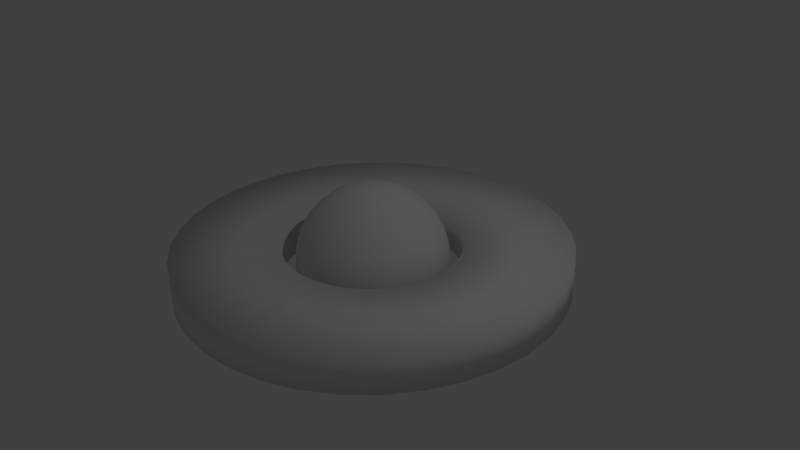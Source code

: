 # Source: alien4.blend  (saved by Blender 2.65.0; exported with 4.5.12 LTS)
import bpy
from mathutils import Matrix  # noqa: F401  (used for matrix-valued properties, if any)

bpy.ops.wm.read_factory_settings(use_empty=True)
scene = bpy.context.scene
scene.name = 'Scene'

# ---- collections
col_collection_1 = bpy.data.collections.new('Collection 1'); scene.collection.children.link(col_collection_1)

# ---- materials (node trees are filled in below, after node groups)
mat_material = bpy.data.materials.new('Material')
mat_material.alpha_threshold = 0.0
mat_material.use_transparent_shadow = False
mat_material.roughness = 0.5
mat_material.specular_intensity = 1.0
mat_material.line_color = (0.0, 0.0, 0.0, 1.0)

# ---- material node trees

# ---- world
world_world = bpy.data.worlds.new('World'); scene.world = world_world
world_world.color = (0.05088, 0.05088, 0.05088)
world_world.use_sun_shadow = False
world_world.sun_shadow_jitter_overblur = 0.0
world_world.cycles.sampling_method = 'MANUAL'
world_world.cycles.sample_map_resolution = 256

# ---- cameras
cam_camera = bpy.data.cameras.new('Camera')
cam_camera.clip_end = 100.0
cam_camera.lens = 35.0
cam_camera.sensor_width = 32.0
cam_camera.sensor_height = 18.0
cam_camera.ortho_scale = 7.314
cam_camera.dof.focus_distance = 0.0
cam_camera.dof.aperture_fstop = 128.0

# ---- lights
light_lamp = bpy.data.lights.new('Lamp', 'POINT')
light_lamp.transmission_factor = 0.0
light_lamp.cutoff_distance = 30.0
light_lamp.energy = 100.0
light_lamp.shadow_buffer_clip_start = 1.001
light_lamp.shadow_soft_size = 0.1
light_lamp.shadow_maximum_resolution = 0.006
light_lamp.use_absolute_resolution = True
light_lamp.cycles.use_multiple_importance_sampling = False

# ---- meshes
me_cube = bpy.data.meshes.new('Cube')
me_cube.from_pydata([(-0.2162, 0.006368, 0.9236), (-0.4038, 0.006368, 0.8667), (-0.5767, 0.006368, 0.7743), (-0.7282, 0.006368, 0.65), (-0.8526, 0.006368, 0.4984), (-0.945, 0.006368, 0.3255), (-1.002, 0.006368, 0.138), (-1.021, 0.006368, -0.05714), (-1.002, 0.006368, -0.2522), (-0.945, 0.006368, -0.4398), (-0.8526, 0.006368, -0.6127), (-0.7282, 0.006368, -0.7642), (-0.5767, 0.006368, -0.8886), (-0.4038, 0.006368, -0.981), (-0.2162, 0.006368, -1.038), (-0.2125, 0.04443, 0.9236), (-0.3965, 0.08103, 0.8667), (-0.566, 0.1148, 0.7743), (-0.7147, 0.1443, 0.65), (-0.8366, 0.1686, 0.4984), (-0.9273, 0.1866, 0.3255), (-0.9831, 0.1977, 0.138), (-1.002, 0.2015, -0.05714), (-0.9831, 0.1977, -0.2522), (-0.9273, 0.1866, -0.4398), (-0.8366, 0.1686, -0.6127), (-0.7147, 0.1443, -0.7642), (-0.566, 0.1148, -0.8886), (-0.3965, 0.08103, -0.981), (-0.2125, 0.04443, -1.038), (-0.2014, 0.08103, 0.9236), (-0.3747, 0.1528, 0.8667), (-0.5344, 0.219, 0.7743), (-0.6744, 0.277, 0.65), (-0.7893, 0.3246, 0.4984), (-0.8747, 0.3599, 0.3255), (-0.9273, 0.3817, 0.138), (-0.945, 0.3891, -0.05714), (-0.9273, 0.3817, -0.2522), (-0.8747, 0.3599, -0.4398), (-0.7893, 0.3246, -0.6127), (-0.6744, 0.277, -0.7642), (-0.5344, 0.219, -0.8886), (-0.3747, 0.1528, -0.981), (-0.2014, 0.08103, -1.038), (-0.1834, 0.1148, 0.9236), (-0.3393, 0.219, 0.8667), (-0.4831, 0.315, 0.7743), (-0.6091, 0.3992, 0.65), (-0.7125, 0.4683, 0.4984), (-0.7893, 0.5196, 0.3255), (-0.8366, 0.5513, 0.138), (-0.8526, 0.5619, -0.05714), (-0.8366, 0.5513, -0.2522), (-0.7893, 0.5196, -0.4398), (-0.7125, 0.4683, -0.6127), (-0.6091, 0.3992, -0.7642), (-0.4831, 0.315, -0.8886), (-0.3393, 0.219, -0.981), (-0.1834, 0.1148, -1.038), (-0.1591, 0.1443, 0.9236), (-0.2917, 0.277, 0.8667), (-0.414, 0.3992, 0.7743), (-0.5211, 0.5064, 0.65), (-0.6091, 0.5943, 0.4984), (-0.6744, 0.6596, 0.3255), (-0.7147, 0.6999, 0.138), (-0.7282, 0.7135, -0.05714), (-0.7147, 0.6999, -0.2522), (-0.6744, 0.6596, -0.4398), (-0.6091, 0.5943, -0.6127), (-0.5211, 0.5064, -0.7642), (-0.414, 0.3992, -0.8886), (-0.2917, 0.277, -0.981), (-0.1591, 0.1443, -1.038), (-0.1295, 0.1686, 0.9236), (-0.2337, 0.3246, 0.8667), (-0.3298, 0.4683, 0.7743), (-0.414, 0.5943, 0.65), (-0.4831, 0.6977, 0.4984), (-0.5344, 0.7745, 0.3255), (-0.566, 0.8219, 0.138), (-0.5767, 0.8378, -0.05714), (-0.566, 0.8219, -0.2522), (-0.5344, 0.7745, -0.4398), (-0.4831, 0.6977, -0.6127), (-0.414, 0.5943, -0.7642), (-0.3298, 0.4683, -0.8886), (-0.2337, 0.3246, -0.981), (-0.1295, 0.1686, -1.038), (-0.0958, 0.1866, 0.9236), (-0.1676, 0.3599, 0.8667), (-0.2337, 0.5196, 0.7743), (-0.2917, 0.6596, 0.65), (-0.3393, 0.7745, 0.4984), (-0.3747, 0.8599, 0.3255), (-0.3965, 0.9125, 0.138), (-0.4038, 0.9302, -0.05714), (-0.3965, 0.9125, -0.2522), (-0.3747, 0.8599, -0.4398), (-0.3393, 0.7745, -0.6127), (-0.2917, 0.6596, -0.7642), (-0.2337, 0.5196, -0.8886), (-0.1676, 0.3599, -0.981), (-0.0958, 0.1866, -1.038), (-0.0592, 0.1977, 0.9236), (-0.0958, 0.3817, 0.8667), (-0.1295, 0.5513, 0.7743), (-0.1591, 0.6999, 0.65), (-0.1834, 0.8219, 0.4984), (-0.2014, 0.9125, 0.3255), (-0.2125, 0.9683, 0.138), (-0.2162, 0.9872, -0.05714), (-0.2125, 0.9683, -0.2522), (-0.2014, 0.9125, -0.4398), (-0.1834, 0.8219, -0.6127), (-0.1591, 0.6999, -0.7642), (-0.1295, 0.5513, -0.8886), (-0.0958, 0.3817, -0.981), (-0.0592, 0.1977, -1.038), (-0.02114, 0.2015, 0.9236), (-0.02114, 0.3891, 0.8667), (-0.02114, 0.5619, 0.7743), (-0.02114, 0.7135, 0.65), (-0.02114, 0.8378, 0.4984), (-0.02114, 0.9302, 0.3255), (-0.02114, 0.9872, 0.138), (-0.02114, 1.006, -0.05714), (-0.02114, 0.9872, -0.2522), (-0.02114, 0.9302, -0.4398), (-0.02114, 0.8378, -0.6127), (-0.02114, 0.7135, -0.7642), (-0.02114, 0.5619, -0.8886), (-0.02114, 0.3891, -0.981), (-0.02114, 0.2015, -1.038), (0.01692, 0.1977, 0.9236), (0.05352, 0.3817, 0.8667), (0.08725, 0.5513, 0.7743), (0.1168, 0.6999, 0.65), (0.1411, 0.8219, 0.4984), (0.1591, 0.9125, 0.3255), (0.1702, 0.9683, 0.138), (0.1739, 0.9872, -0.05714), (0.1702, 0.9683, -0.2522), (0.1591, 0.9125, -0.4398), (0.1411, 0.8219, -0.6127), (0.1168, 0.6999, -0.7642), (0.08725, 0.5513, -0.8886), (0.05352, 0.3817, -0.981), (0.01692, 0.1977, -1.038), (0.05352, 0.1866, 0.9236), (0.1253, 0.3599, 0.8667), (0.1915, 0.5196, 0.7743), (0.2495, 0.6596, 0.65), (0.297, 0.7745, 0.4984), (0.3324, 0.8599, 0.3255), (0.3542, 0.9125, 0.138), (0.3615, 0.9302, -0.05714), (0.3542, 0.9125, -0.2522), (0.3324, 0.8599, -0.4398), (0.297, 0.7745, -0.6127), (0.2495, 0.6596, -0.7642), (0.1915, 0.5196, -0.8886), (0.1253, 0.3599, -0.981), (0.05352, 0.1866, -1.038), (0.08725, 0.1686, 0.9236), (0.1915, 0.3246, 0.8667), (0.2875, 0.4683, 0.7743), (0.3717, 0.5943, 0.65), (0.4408, 0.6977, 0.4984), (0.4921, 0.7745, 0.3255), (0.5238, 0.8219, 0.138), (0.5344, 0.8378, -0.05714), (0.5238, 0.8219, -0.2522), (0.4921, 0.7745, -0.4398), (0.4408, 0.6977, -0.6127), (0.3717, 0.5943, -0.7642), (0.2875, 0.4683, -0.8886), (0.1915, 0.3246, -0.981), (0.08725, 0.1686, -1.038), (0.1168, 0.1443, 0.9236), (0.2495, 0.277, 0.8667), (0.3717, 0.3992, 0.7743), (0.4789, 0.5064, 0.65), (0.5668, 0.5943, 0.4984), (0.6321, 0.6596, 0.3255), (0.6724, 0.6999, 0.138), (0.686, 0.7135, -0.05714), (0.6724, 0.6999, -0.2522), (0.6321, 0.6596, -0.4398), (0.5668, 0.5943, -0.6127), (0.4789, 0.5064, -0.7642), (0.3717, 0.3992, -0.8886), (0.2495, 0.277, -0.981), (0.1168, 0.1443, -1.038), (0.1411, 0.1148, 0.9236), (0.297, 0.219, 0.8667), (0.4408, 0.315, 0.7743), (0.5668, 0.3992, 0.65), (0.6702, 0.4683, 0.4984), (0.747, 0.5196, 0.3255), (0.7944, 0.5513, 0.138), (0.8103, 0.5619, -0.05714), (0.7944, 0.5513, -0.2522), (0.747, 0.5196, -0.4398), (0.6702, 0.4683, -0.6127), (0.5668, 0.3992, -0.7642), (0.4408, 0.315, -0.8886), (0.297, 0.219, -0.981), (0.1411, 0.1148, -1.038), (0.1591, 0.08103, 0.9236), (0.3324, 0.1528, 0.8667), (0.4921, 0.219, 0.7743), (0.6321, 0.277, 0.65), (0.747, 0.3246, 0.4984), (0.8324, 0.3599, 0.3255), (0.885, 0.3817, 0.138), (0.9027, 0.3891, -0.05714), (0.885, 0.3817, -0.2522), (0.8324, 0.3599, -0.4398), (0.747, 0.3246, -0.6127), (0.6321, 0.277, -0.7642), (0.4921, 0.219, -0.8886), (0.3324, 0.1528, -0.981), (0.1591, 0.08103, -1.038), (0.1702, 0.04443, 0.9236), (0.3542, 0.08103, 0.8667), (0.5238, 0.1148, 0.7743), (0.6724, 0.1443, 0.65), (0.7944, 0.1686, 0.4984), (0.885, 0.1866, 0.3255), (0.9408, 0.1977, 0.138), (0.9596, 0.2015, -0.05714), (0.9408, 0.1977, -0.2522), (0.885, 0.1866, -0.4398), (0.7944, 0.1686, -0.6127), (0.6724, 0.1443, -0.7642), (0.5238, 0.1148, -0.8886), (0.3542, 0.08103, -0.981), (0.1702, 0.04443, -1.038), (0.1739, 0.006368, 0.9236), (0.3615, 0.006368, 0.8667), (0.5344, 0.006368, 0.7743), (0.686, 0.006368, 0.65), (0.8103, 0.006368, 0.4984), (0.9027, 0.006368, 0.3255), (0.9596, 0.006368, 0.138), (0.9789, 0.006368, -0.05714), (0.9596, 0.006368, -0.2522), (0.9027, 0.006368, -0.4398), (0.8103, 0.006368, -0.6127), (0.686, 0.006368, -0.7642), (0.5344, 0.006368, -0.8886), (0.3615, 0.006368, -0.981), (0.1739, 0.006368, -1.038), (0.1702, -0.03169, 0.9236), (0.3542, -0.06829, 0.8667), (0.5238, -0.102, 0.7743), (0.6724, -0.1316, 0.65), (0.7944, -0.1558, 0.4984), (0.885, -0.1739, 0.3255), (0.9408, -0.185, 0.138), (0.9596, -0.1887, -0.05714), (0.9408, -0.185, -0.2522), (0.885, -0.1739, -0.4398), (0.7944, -0.1558, -0.6127), (0.6724, -0.1316, -0.7642), (0.5238, -0.102, -0.8886), (0.3542, -0.06829, -0.981), (0.1702, -0.03169, -1.038), (0.1591, -0.06829, 0.9236), (0.3324, -0.1401, 0.8667), (0.4921, -0.2062, 0.7743), (0.6321, -0.2642, 0.65), (0.747, -0.3118, 0.4984), (0.8324, -0.3472, 0.3255), (0.885, -0.369, 0.138), (0.9027, -0.3763, -0.05714), (0.885, -0.369, -0.2522), (0.8324, -0.3472, -0.4398), (0.747, -0.3118, -0.6127), (0.6321, -0.2642, -0.7642), (0.4921, -0.2062, -0.8886), (0.3324, -0.1401, -0.981), (0.1591, -0.06829, -1.038), (0.1411, -0.102, 0.9236), (0.297, -0.2062, 0.8667), (0.4408, -0.3023, 0.7743), (0.5668, -0.3865, 0.65), (0.6702, -0.4556, 0.4984), (0.747, -0.5069, 0.3255), (0.7944, -0.5385, 0.138), (0.8103, -0.5492, -0.05714), (0.7944, -0.5385, -0.2522), (0.747, -0.5069, -0.4398), (0.6702, -0.4556, -0.6127), (0.5668, -0.3865, -0.7642), (0.4408, -0.3023, -0.8886), (0.297, -0.2062, -0.981), (0.1411, -0.102, -1.038), (0.1168, -0.1316, 0.9236), (0.2495, -0.2642, 0.8667), (0.3717, -0.3865, 0.7743), (0.4789, -0.4936, 0.65), (0.5668, -0.5816, 0.4984), (0.6321, -0.6469, 0.3255), (0.6724, -0.6872, 0.138), (0.686, -0.7007, -0.05714), (0.6724, -0.6872, -0.2522), (0.6321, -0.6469, -0.4398), (0.5668, -0.5816, -0.6127), (0.4789, -0.4936, -0.7642), (0.3717, -0.3865, -0.8886), (0.2495, -0.2642, -0.981), (0.1168, -0.1316, -1.038), (0.08725, -0.1558, 0.9236), (0.1915, -0.3118, 0.8667), (0.2875, -0.4556, 0.7743), (0.3717, -0.5816, 0.65), (0.4408, -0.685, 0.4984), (0.4921, -0.7618, 0.3255), (0.5238, -0.8091, 0.138), (0.5344, -0.8251, -0.05714), (0.5238, -0.8091, -0.2522), (0.4921, -0.7618, -0.4398), (0.4408, -0.685, -0.6127), (0.3717, -0.5816, -0.7642), (0.2875, -0.4556, -0.8886), (0.1915, -0.3118, -0.981), (0.08725, -0.1558, -1.038), (-0.02114, 0.006368, -1.057), (0.05352, -0.1739, 0.9236), (0.1253, -0.3472, 0.8667), (0.1915, -0.5069, 0.7743), (0.2495, -0.6469, 0.65), (0.297, -0.7618, 0.4984), (0.3324, -0.8472, 0.3255), (0.3542, -0.8998, 0.138), (0.3615, -0.9175, -0.05714), (0.3542, -0.8998, -0.2522), (0.3324, -0.8472, -0.4398), (0.297, -0.7618, -0.6127), (0.2495, -0.6469, -0.7642), (0.1915, -0.5069, -0.8886), (0.1253, -0.3472, -0.981), (0.05352, -0.1739, -1.038), (0.01692, -0.185, 0.9236), (0.05352, -0.369, 0.8667), (0.08725, -0.5385, 0.7743), (0.1168, -0.6872, 0.65), (0.1411, -0.8091, 0.4984), (0.1591, -0.8998, 0.3255), (0.1702, -0.9556, 0.138), (0.1739, -0.9744, -0.05714), (0.1702, -0.9556, -0.2522), (0.1591, -0.8998, -0.4398), (0.1411, -0.8091, -0.6127), (0.1168, -0.6872, -0.7642), (0.08725, -0.5385, -0.8886), (0.05352, -0.369, -0.981), (0.01692, -0.185, -1.038), (-0.02114, -0.1887, 0.9236), (-0.02114, -0.3763, 0.8667), (-0.02114, -0.5492, 0.7743), (-0.02114, -0.7007, 0.65), (-0.02114, -0.8251, 0.4984), (-0.02114, -0.9175, 0.3255), (-0.02114, -0.9744, 0.138), (-0.02114, -0.9936, -0.05714), (-0.02114, -0.9744, -0.2522), (-0.02114, -0.9175, -0.4398), (-0.02114, -0.8251, -0.6127), (-0.02114, -0.7007, -0.7642), (-0.02114, -0.5492, -0.8886), (-0.02114, -0.3763, -0.981), (-0.02114, -0.1887, -1.038), (-0.0592, -0.185, 0.9236), (-0.0958, -0.369, 0.8667), (-0.1295, -0.5385, 0.7743), (-0.1591, -0.6872, 0.65), (-0.1834, -0.8091, 0.4984), (-0.2014, -0.8998, 0.3255), (-0.2125, -0.9556, 0.138), (-0.2162, -0.9744, -0.05714), (-0.2125, -0.9556, -0.2522), (-0.2014, -0.8998, -0.4398), (-0.1834, -0.8091, -0.6127), (-0.1591, -0.6872, -0.7642), (-0.1295, -0.5385, -0.8886), (-0.0958, -0.369, -0.981), (-0.0592, -0.185, -1.038), (-0.0958, -0.1739, 0.9236), (-0.1676, -0.3472, 0.8667), (-0.2337, -0.5069, 0.7743), (-0.2917, -0.6469, 0.65), (-0.3393, -0.7618, 0.4984), (-0.3747, -0.8472, 0.3255), (-0.3965, -0.8998, 0.138), (-0.4038, -0.9175, -0.05714), (-0.3965, -0.8998, -0.2522), (-0.3747, -0.8472, -0.4398), (-0.3393, -0.7618, -0.6127), (-0.2917, -0.6469, -0.7642), (-0.2337, -0.5069, -0.8886), (-0.1676, -0.3472, -0.981), (-0.0958, -0.1739, -1.038), (-0.1295, -0.1558, 0.9236), (-0.2337, -0.3118, 0.8667), (-0.3298, -0.4556, 0.7743), (-0.414, -0.5816, 0.65), (-0.4831, -0.685, 0.4984), (-0.5344, -0.7618, 0.3255), (-0.566, -0.8091, 0.138), (-0.5767, -0.8251, -0.05714), (-0.566, -0.8091, -0.2522), (-0.5344, -0.7618, -0.4398), (-0.4831, -0.685, -0.6127), (-0.414, -0.5816, -0.7642), (-0.3298, -0.4556, -0.8886), (-0.2337, -0.3118, -0.981), (-0.1295, -0.1558, -1.038), (-0.1591, -0.1316, 0.9236), (-0.2917, -0.2642, 0.8667), (-0.414, -0.3865, 0.7743), (-0.5211, -0.4936, 0.65), (-0.6091, -0.5816, 0.4984), (-0.6744, -0.6469, 0.3255), (-0.7147, -0.6872, 0.138), (-0.7282, -0.7007, -0.05714), (-0.7147, -0.6872, -0.2522), (-0.6744, -0.6469, -0.4398), (-0.6091, -0.5816, -0.6127), (-0.5211, -0.4936, -0.7642), (-0.414, -0.3865, -0.8886), (-0.2917, -0.2642, -0.981), (-0.1591, -0.1316, -1.038), (-0.02114, 0.006368, 0.9429), (-0.1834, -0.102, 0.9236), (-0.3393, -0.2062, 0.8667), (-0.4831, -0.3023, 0.7743), (-0.6091, -0.3865, 0.65), (-0.7125, -0.4556, 0.4984), (-0.7893, -0.5069, 0.3255), (-0.8366, -0.5385, 0.138), (-0.8526, -0.5492, -0.05714), (-0.8366, -0.5385, -0.2522), (-0.7893, -0.5069, -0.4398), (-0.7125, -0.4556, -0.6127), (-0.6091, -0.3865, -0.7642), (-0.4831, -0.3023, -0.8886), (-0.3393, -0.2062, -0.981), (-0.1834, -0.102, -1.038), (-0.2014, -0.06829, 0.9236), (-0.3747, -0.1401, 0.8667), (-0.5344, -0.2062, 0.7743), (-0.6744, -0.2642, 0.65), (-0.7893, -0.3118, 0.4984), (-0.8747, -0.3472, 0.3255), (-0.9273, -0.369, 0.138), (-0.945, -0.3763, -0.05714), (-0.9273, -0.369, -0.2522), (-0.8747, -0.3472, -0.4398), (-0.7893, -0.3118, -0.6127), (-0.6744, -0.2642, -0.7642), (-0.5344, -0.2062, -0.8886), (-0.3747, -0.1401, -0.981), (-0.2014, -0.06829, -1.038), (-0.2125, -0.03169, 0.9236), (-0.3965, -0.06829, 0.8667), (-0.566, -0.102, 0.7743), (-0.7147, -0.1316, 0.65), (-0.8366, -0.1558, 0.4984), (-0.9273, -0.1739, 0.3255), (-0.9831, -0.185, 0.138), (-1.002, -0.1887, -0.05714), (-0.9831, -0.185, -0.2522), (-0.9273, -0.1739, -0.4398), (-0.8366, -0.1558, -0.6127), (-0.7147, -0.1316, -0.7642), (-0.566, -0.102, -0.8886), (-0.3965, -0.06829, -0.981), (-0.2125, -0.03169, -1.038), (-0.005586, 2.551, -0.2873), (-0.4497, 2.513, -0.2873), (-0.8804, 2.397, -0.2873), (-1.284, 2.209, -0.2873), (-1.65, 1.953, -0.2873), (-1.965, 1.638, -0.2873), (-2.221, 1.273, -0.2873), (-2.409, 0.8684, -0.2873), (-2.524, 0.4378, -0.2873), (-2.563, -0.006358, -0.2873), (-2.524, -0.4505, -0.2873), (-2.409, -0.8812, -0.2873), (-2.221, -1.285, -0.2873), (-1.965, -1.65, -0.2873), (-1.65, -1.966, -0.2873), (-1.284, -2.221, -0.2873), (-0.8804, -2.41, -0.2873), (-0.4497, -2.525, -0.2873), (-0.005587, -2.564, -0.2873), (0.4386, -2.525, -0.2873), (0.8692, -2.41, -0.2873), (1.273, -2.221, -0.2873), (1.639, -1.966, -0.2873), (1.954, -1.65, -0.2873), (2.21, -1.285, -0.2873), (2.398, -0.8812, -0.2873), (2.513, -0.4505, -0.2873), (2.552, -0.00636, -0.2873), (2.513, 0.4378, -0.2873), (2.398, 0.8684, -0.2873), (2.21, 1.273, -0.2873), (1.954, 1.638, -0.2873), (1.639, 1.953, -0.2873), (1.273, 2.209, -0.2873), (0.8692, 2.397, -0.2873), (0.4386, 2.513, -0.2873), (-0.005586, 2.551, 0.2191), (-0.4497, 2.513, 0.2191), (-0.8804, 2.397, 0.2191), (-1.284, 2.209, 0.2191), (-1.65, 1.953, 0.2191), (-1.965, 1.638, 0.2191), (-2.221, 1.273, 0.2191), (-2.409, 0.8684, 0.2191), (-2.524, 0.4378, 0.2191), (-2.563, -0.006358, 0.2191), (-2.524, -0.4505, 0.2191), (-2.409, -0.8812, 0.2191), (-2.221, -1.285, 0.2191), (-1.965, -1.65, 0.2191), (-1.65, -1.966, 0.2191), (-1.284, -2.221, 0.2191), (-0.8804, -2.41, 0.2191), (-0.4497, -2.525, 0.2191), (-0.005587, -2.564, 0.2191), (0.4386, -2.525, 0.2191), (0.8692, -2.41, 0.2191), (1.273, -2.221, 0.2191), (1.639, -1.966, 0.2191), (1.954, -1.65, 0.2191), (2.21, -1.285, 0.2191), (2.398, -0.8812, 0.2191), (2.513, -0.4505, 0.2191), (2.552, -0.00636, 0.2191), (2.513, 0.4378, 0.2191), (2.398, 0.8684, 0.2191), (2.21, 1.273, 0.2191), (1.954, 1.638, 0.2191), (1.639, 1.953, 0.2191), (1.273, 2.209, 0.2191), (0.8692, 2.397, 0.2191), (0.4386, 2.513, 0.2191), (-0.005586, 1.157, 0.1674), (-0.2076, 1.139, 0.1674), (-0.4034, 1.087, 0.1674), (-0.5871, 1.001, 0.1674), (-0.7532, 0.8846, 0.1674), (-0.8966, 0.7413, 0.1674), (-1.013, 0.5752, 0.1674), (-1.099, 0.3914, 0.1674), (-1.151, 0.1956, 0.1674), (-1.169, -0.006358, 0.1674), (-1.151, -0.2083, 0.1674), (-1.099, -0.4042, 0.1674), (-1.013, -0.5879, 0.1674), (-0.8966, -0.754, 0.1674), (-0.7532, -0.8973, 0.1674), (-0.5871, -1.014, 0.1674), (-0.4034, -1.099, 0.1674), (-0.2076, -1.152, 0.1674), (-0.005586, -1.169, 0.1674), (0.1964, -1.152, 0.1674), (0.3922, -1.099, 0.1674), (0.576, -1.014, 0.1674), (0.742, -0.8973, 0.1674), (0.8854, -0.754, 0.1674), (1.002, -0.5879, 0.1674), (1.087, -0.4042, 0.1674), (1.14, -0.2083, 0.1674), (1.157, -0.006359, 0.1674), (1.14, 0.1956, 0.1674), (1.087, 0.3914, 0.1674), (1.002, 0.5752, 0.1674), (0.8854, 0.7413, 0.1674), (0.742, 0.8846, 0.1674), (0.576, 1.001, 0.1674), (0.3922, 1.087, 0.1674), (0.1964, 1.139, 0.1674), (-0.005586, 1.157, -0.2356), (-0.2076, 1.139, -0.2356), (-0.4034, 1.087, -0.2356), (-0.5871, 1.001, -0.2356), (-0.7532, 0.8846, -0.2356), (-0.8966, 0.7413, -0.2356), (-1.013, 0.5752, -0.2356), (-1.099, 0.3914, -0.2356), (-1.151, 0.1956, -0.2356), (-1.169, -0.006358, -0.2356), (-1.151, -0.2083, -0.2356), (-1.099, -0.4042, -0.2356), (-1.013, -0.5879, -0.2356), (-0.8966, -0.754, -0.2356), (-0.7532, -0.8973, -0.2356), (-0.5871, -1.014, -0.2356), (-0.4034, -1.099, -0.2356), (-0.2076, -1.152, -0.2356), (-0.005586, -1.169, -0.2356), (0.1964, -1.152, -0.2356), (0.3922, -1.099, -0.2356), (0.576, -1.014, -0.2356), (0.742, -0.8973, -0.2356), (0.8854, -0.754, -0.2356), (1.002, -0.5879, -0.2356), (1.087, -0.4042, -0.2356), (1.14, -0.2083, -0.2356), (1.157, -0.006359, -0.2356), (1.14, 0.1956, -0.2356), (1.087, 0.3914, -0.2356), (1.002, 0.5752, -0.2356), (0.8854, 0.7413, -0.2356), (0.742, 0.8846, -0.2356), (0.576, 1.001, -0.2356), (0.3922, 1.087, -0.2356), (0.1964, 1.139, -0.2356)], [(533, 569)], [(9, 8, 23, 24), (3, 2, 17, 18), (10, 9, 24, 25), (4, 3, 18, 19), (11, 10, 25, 26), (5, 4, 19, 20), (12, 11, 26, 27), (6, 5, 20, 21), (13, 12, 27, 28), (7, 6, 21, 22), (1, 0, 15, 16), (14, 13, 28, 29), (8, 7, 22, 23), (2, 1, 16, 17), (26, 25, 40, 41), (20, 19, 34, 35), (27, 26, 41, 42), (21, 20, 35, 36), (28, 27, 42, 43), (22, 21, 36, 37), (16, 15, 30, 31), (29, 28, 43, 44), (23, 22, 37, 38), (17, 16, 31, 32), (24, 23, 38, 39), (18, 17, 32, 33), (25, 24, 39, 40), (19, 18, 33, 34), (39, 38, 53, 54), (33, 32, 47, 48), (40, 39, 54, 55), (34, 33, 48, 49), (41, 40, 55, 56), (35, 34, 49, 50), (42, 41, 56, 57), (36, 35, 50, 51), (43, 42, 57, 58), (37, 36, 51, 52), (31, 30, 45, 46), (44, 43, 58, 59), (38, 37, 52, 53), (32, 31, 46, 47), (58, 57, 72, 73), (52, 51, 66, 67), (46, 45, 60, 61), (59, 58, 73, 74), (53, 52, 67, 68), (47, 46, 61, 62), (54, 53, 68, 69), (48, 47, 62, 63), (55, 54, 69, 70), (49, 48, 63, 64), (56, 55, 70, 71), (50, 49, 64, 65), (57, 56, 71, 72), (51, 50, 65, 66), (71, 70, 85, 86), (65, 64, 79, 80), (72, 71, 86, 87), (66, 65, 80, 81), (73, 72, 87, 88), (67, 66, 81, 82), (61, 60, 75, 76), (74, 73, 88, 89), (68, 67, 82, 83), (62, 61, 76, 77), (69, 68, 83, 84), (63, 62, 77, 78), (70, 69, 84, 85), (64, 63, 78, 79), (84, 83, 98, 99), (78, 77, 92, 93), (85, 84, 99, 100), (79, 78, 93, 94), (86, 85, 100, 101), (80, 79, 94, 95), (87, 86, 101, 102), (81, 80, 95, 96), (88, 87, 102, 103), (82, 81, 96, 97), (76, 75, 90, 91), (89, 88, 103, 104), (83, 82, 97, 98), (77, 76, 91, 92), (103, 102, 117, 118), (97, 96, 111, 112), (91, 90, 105, 106), (104, 103, 118, 119), (98, 97, 112, 113), (92, 91, 106, 107), (99, 98, 113, 114), (93, 92, 107, 108), (100, 99, 114, 115), (94, 93, 108, 109), (101, 100, 115, 116), (95, 94, 109, 110), (102, 101, 116, 117), (96, 95, 110, 111), (116, 115, 130, 131), (110, 109, 124, 125), (117, 116, 131, 132), (111, 110, 125, 126), (118, 117, 132, 133), (112, 111, 126, 127), (106, 105, 120, 121), (119, 118, 133, 134), (113, 112, 127, 128), (107, 106, 121, 122), (114, 113, 128, 129), (108, 107, 122, 123), (115, 114, 129, 130), (109, 108, 123, 124), (122, 121, 136, 137), (129, 128, 143, 144), (123, 122, 137, 138), (130, 129, 144, 145), (124, 123, 138, 139), (131, 130, 145, 146), (125, 124, 139, 140), (132, 131, 146, 147), (126, 125, 140, 141), (133, 132, 147, 148), (127, 126, 141, 142), (121, 120, 135, 136), (134, 133, 148, 149), (128, 127, 142, 143), (141, 140, 155, 156), (148, 147, 162, 163), (142, 141, 156, 157), (136, 135, 150, 151), (149, 148, 163, 164), (143, 142, 157, 158), (137, 136, 151, 152), (144, 143, 158, 159), (138, 137, 152, 153), (145, 144, 159, 160), (139, 138, 153, 154), (146, 145, 160, 161), (140, 139, 154, 155), (147, 146, 161, 162), (160, 159, 174, 175), (154, 153, 168, 169), (161, 160, 175, 176), (155, 154, 169, 170), (162, 161, 176, 177), (156, 155, 170, 171), (163, 162, 177, 178), (157, 156, 171, 172), (151, 150, 165, 166), (164, 163, 178, 179), (158, 157, 172, 173), (152, 151, 166, 167), (159, 158, 173, 174), (153, 152, 167, 168), (179, 178, 193, 194), (173, 172, 187, 188), (167, 166, 181, 182), (174, 173, 188, 189), (168, 167, 182, 183), (175, 174, 189, 190), (169, 168, 183, 184), (176, 175, 190, 191), (170, 169, 184, 185), (177, 176, 191, 192), (171, 170, 185, 186), (178, 177, 192, 193), (172, 171, 186, 187), (166, 165, 180, 181), (192, 191, 206, 207), (186, 185, 200, 201), (193, 192, 207, 208), (187, 186, 201, 202), (181, 180, 195, 196), (194, 193, 208, 209), (188, 187, 202, 203), (182, 181, 196, 197), (189, 188, 203, 204), (183, 182, 197, 198), (190, 189, 204, 205), (184, 183, 198, 199), (191, 190, 205, 206), (185, 184, 199, 200), (205, 204, 219, 220), (199, 198, 213, 214), (206, 205, 220, 221), (200, 199, 214, 215), (207, 206, 221, 222), (201, 200, 215, 216), (208, 207, 222, 223), (202, 201, 216, 217), (196, 195, 210, 211), (209, 208, 223, 224), (203, 202, 217, 218), (197, 196, 211, 212), (204, 203, 218, 219), (198, 197, 212, 213), (224, 223, 238, 239), (218, 217, 232, 233), (212, 211, 226, 227), (219, 218, 233, 234), (213, 212, 227, 228), (220, 219, 234, 235), (214, 213, 228, 229), (221, 220, 235, 236), (215, 214, 229, 230), (222, 221, 236, 237), (216, 215, 230, 231), (223, 222, 237, 238), (217, 216, 231, 232), (211, 210, 225, 226), (237, 236, 251, 252), (231, 230, 245, 246), (238, 237, 252, 253), (232, 231, 246, 247), (226, 225, 240, 241), (239, 238, 253, 254), (233, 232, 247, 248), (227, 226, 241, 242), (234, 233, 248, 249), (228, 227, 242, 243), (235, 234, 249, 250), (229, 228, 243, 244), (236, 235, 250, 251), (230, 229, 244, 245), (250, 249, 264, 265), (244, 243, 258, 259), (251, 250, 265, 266), (245, 244, 259, 260), (252, 251, 266, 267), (246, 245, 260, 261), (253, 252, 267, 268), (247, 246, 261, 262), (241, 240, 255, 256), (254, 253, 268, 269), (248, 247, 262, 263), (242, 241, 256, 257), (249, 248, 263, 264), (243, 242, 257, 258), (256, 255, 270, 271), (269, 268, 283, 284), (263, 262, 277, 278), (257, 256, 271, 272), (264, 263, 278, 279), (258, 257, 272, 273), (265, 264, 279, 280), (259, 258, 273, 274), (266, 265, 280, 281), (260, 259, 274, 275), (267, 266, 281, 282), (261, 260, 275, 276), (268, 267, 282, 283), (262, 261, 276, 277), (275, 274, 289, 290), (282, 281, 296, 297), (276, 275, 290, 291), (283, 282, 297, 298), (277, 276, 291, 292), (271, 270, 285, 286), (284, 283, 298, 299), (278, 277, 292, 293), (272, 271, 286, 287), (279, 278, 293, 294), (273, 272, 287, 288), (280, 279, 294, 295), (274, 273, 288, 289), (281, 280, 295, 296), (294, 293, 308, 309), (288, 287, 302, 303), (295, 294, 309, 310), (289, 288, 303, 304), (296, 295, 310, 311), (290, 289, 304, 305), (297, 296, 311, 312), (291, 290, 305, 306), (298, 297, 312, 313), (292, 291, 306, 307), (286, 285, 300, 301), (299, 298, 313, 314), (293, 292, 307, 308), (287, 286, 301, 302), (313, 312, 327, 328), (307, 306, 321, 322), (301, 300, 315, 316), (314, 313, 328, 329), (308, 307, 322, 323), (302, 301, 316, 317), (309, 308, 323, 324), (303, 302, 317, 318), (310, 309, 324, 325), (304, 303, 318, 319), (311, 310, 325, 326), (305, 304, 319, 320), (312, 311, 326, 327), (306, 305, 320, 321), (326, 325, 341, 342), (320, 319, 335, 336), (327, 326, 342, 343), (321, 320, 336, 337), (328, 327, 343, 344), (322, 321, 337, 338), (316, 315, 331, 332), (329, 328, 344, 345), (323, 322, 338, 339), (317, 316, 332, 333), (324, 323, 339, 340), (318, 317, 333, 334), (325, 324, 340, 341), (319, 318, 334, 335), (340, 339, 354, 355), (334, 333, 348, 349), (341, 340, 355, 356), (335, 334, 349, 350), (342, 341, 356, 357), (336, 335, 350, 351), (343, 342, 357, 358), (337, 336, 351, 352), (344, 343, 358, 359), (338, 337, 352, 353), (332, 331, 346, 347), (345, 344, 359, 360), (339, 338, 353, 354), (333, 332, 347, 348), (359, 358, 373, 374), (353, 352, 367, 368), (347, 346, 361, 362), (360, 359, 374, 375), (354, 353, 368, 369), (348, 347, 362, 363), (355, 354, 369, 370), (349, 348, 363, 364), (356, 355, 370, 371), (350, 349, 364, 365), (357, 356, 371, 372), (351, 350, 365, 366), (358, 357, 372, 373), (352, 351, 366, 367), (372, 371, 386, 387), (366, 365, 380, 381), (373, 372, 387, 388), (367, 366, 381, 382), (374, 373, 388, 389), (368, 367, 382, 383), (362, 361, 376, 377), (375, 374, 389, 390), (369, 368, 383, 384), (363, 362, 377, 378), (370, 369, 384, 385), (364, 363, 378, 379), (371, 370, 385, 386), (365, 364, 379, 380), (385, 384, 399, 400), (379, 378, 393, 394), (386, 385, 400, 401), (380, 379, 394, 395), (387, 386, 401, 402), (381, 380, 395, 396), (388, 387, 402, 403), (382, 381, 396, 397), (389, 388, 403, 404), (383, 382, 397, 398), (377, 376, 391, 392), (390, 389, 404, 405), (384, 383, 398, 399), (378, 377, 392, 393), (404, 403, 418, 419), (398, 397, 412, 413), (392, 391, 406, 407), (405, 404, 419, 420), (399, 398, 413, 414), (393, 392, 407, 408), (400, 399, 414, 415), (394, 393, 408, 409), (401, 400, 415, 416), (395, 394, 409, 410), (402, 401, 416, 417), (396, 395, 410, 411), (403, 402, 417, 418), (397, 396, 411, 412), (410, 409, 424, 425), (417, 416, 431, 432), (411, 410, 425, 426), (418, 417, 432, 433), (412, 411, 426, 427), (419, 418, 433, 434), (413, 412, 427, 428), (407, 406, 421, 422), (420, 419, 434, 435), (414, 413, 428, 429), (408, 407, 422, 423), (415, 414, 429, 430), (409, 408, 423, 424), (416, 415, 430, 431), (429, 428, 444, 445), (423, 422, 438, 439), (433, 432, 448, 449), (424, 423, 439, 440), (434, 433, 449, 450), (425, 424, 440, 441), (435, 434, 450, 451), (426, 425, 441, 442), (430, 429, 445, 446), (427, 426, 442, 443), (431, 430, 446, 447), (428, 427, 443, 444), (422, 421, 437, 438), (432, 431, 447, 448), (447, 446, 461, 462), (441, 440, 455, 456), (448, 447, 462, 463), (442, 441, 456, 457), (449, 448, 463, 464), (443, 442, 457, 458), (450, 449, 464, 465), (444, 443, 458, 459), (438, 437, 452, 453), (451, 450, 465, 466), (445, 444, 459, 460), (439, 438, 453, 454), (446, 445, 460, 461), (440, 439, 454, 455), (466, 465, 480, 481), (460, 459, 474, 475), (454, 453, 468, 469), (461, 460, 475, 476), (455, 454, 469, 470), (462, 461, 476, 477), (456, 455, 470, 471), (463, 462, 477, 478), (457, 456, 471, 472), (464, 463, 478, 479), (458, 457, 472, 473), (465, 464, 479, 480), (459, 458, 473, 474), (453, 452, 467, 468), (330, 14, 29), (0, 436, 15), (15, 436, 30), (330, 29, 44), (330, 44, 59), (30, 436, 45), (330, 59, 74), (45, 436, 60), (60, 436, 75), (330, 74, 89), (330, 89, 104), (75, 436, 90), (330, 104, 119), (90, 436, 105), (105, 436, 120), (330, 119, 134), (330, 134, 149), (120, 436, 135), (135, 436, 150), (330, 149, 164), (150, 436, 165), (330, 164, 179), (330, 179, 194), (165, 436, 180), (180, 436, 195), (330, 194, 209), (195, 436, 210), (330, 209, 224), (330, 224, 239), (210, 436, 225), (225, 436, 240), (330, 239, 254), (240, 436, 255), (330, 254, 269), (330, 269, 284), (255, 436, 270), (270, 436, 285), (330, 284, 299), (285, 436, 300), (330, 299, 314), (330, 314, 329), (300, 436, 315), (315, 436, 331), (330, 329, 345), (330, 345, 360), (331, 436, 346), (330, 360, 375), (346, 436, 361), (361, 436, 376), (330, 375, 390), (330, 390, 405), (376, 436, 391), (391, 436, 406), (330, 405, 420), (406, 436, 421), (330, 420, 435), (330, 435, 451), (421, 436, 437), (437, 436, 452), (330, 451, 466), (330, 466, 481), (452, 436, 467), (479, 478, 11, 12), (473, 472, 5, 6), (467, 436, 0), (480, 479, 12, 13), (474, 473, 6, 7), (468, 467, 0, 1), (481, 480, 13, 14), (475, 474, 7, 8), (469, 468, 1, 2), (330, 481, 14), (476, 475, 8, 9), (470, 469, 2, 3), (477, 476, 9, 10), (471, 470, 3, 4), (478, 477, 10, 11), (472, 471, 4, 5), (541, 540, 504, 505), (505, 506, 542, 541), (543, 542, 506, 507), (544, 543, 507, 508), (615, 616, 508, 507), (545, 544, 508, 509), (616, 617, 509, 508), (546, 545, 509, 510), (617, 618, 510, 509), (547, 546, 510, 511), (618, 619, 511, 510), (548, 547, 511, 512), (619, 620, 512, 511), (549, 548, 512, 513), (620, 621, 513, 512), (550, 549, 513, 514), (621, 622, 514, 513), (542, 543, 579, 578), (543, 544, 580, 579), (544, 545, 581, 580), (545, 546, 582, 581), (546, 547, 583, 582), (547, 548, 584, 583), (548, 549, 585, 584), (587, 586, 550, 551), (579, 580, 616, 615), (580, 581, 617, 616), (581, 582, 618, 617), (582, 583, 619, 618), (583, 584, 620, 619), (584, 585, 621, 620), (585, 586, 622, 621), (505, 504, 612, 613), (533, 532, 496, 497), (497, 498, 534, 533), (535, 534, 498, 499), (606, 607, 499, 498), (536, 535, 499, 500), (607, 608, 500, 499), (537, 536, 500, 501), (608, 609, 501, 500), (538, 537, 501, 502), (609, 610, 502, 501), (539, 538, 502, 503), (610, 611, 503, 502), (540, 539, 503, 504), (534, 535, 571, 570), (535, 536, 572, 571), (536, 537, 573, 572), (537, 538, 574, 573), (538, 539, 575, 574), (539, 540, 576, 575), (570, 571, 607, 606), (571, 572, 608, 607), (572, 573, 609, 608), (573, 574, 610, 609), (574, 575, 611, 610), (577, 576, 540, 541), (578, 577, 541, 542), (522, 521, 485, 486), (486, 487, 523, 522), (524, 523, 487, 488), (525, 524, 488, 489), (596, 597, 489, 488), (526, 525, 489, 490), (597, 598, 490, 489), (527, 526, 490, 491), (598, 599, 491, 490), (528, 527, 491, 492), (599, 600, 492, 491), (529, 528, 492, 493), (600, 601, 493, 492), (523, 524, 560, 559), (524, 525, 561, 560), (525, 526, 562, 561), (526, 527, 563, 562), (527, 528, 564, 563), (528, 529, 565, 564), (560, 561, 597, 596), (561, 562, 598, 597), (562, 563, 599, 598), (563, 564, 600, 599), (564, 565, 601, 600), (498, 497, 605, 606), (531, 530, 494, 495), (602, 603, 495, 494), (532, 531, 495, 496), (603, 604, 496, 495), (497, 496, 604, 605), (530, 531, 567, 566), (531, 532, 568, 567), (532, 533, 534, 570, 569, 568), (566, 567, 603, 602), (567, 568, 604, 603), (568, 569, 605, 604), (504, 503, 611, 612), (529, 530, 566, 565), (493, 494, 530, 529), (519, 518, 482, 483), (590, 591, 483, 482), (520, 519, 483, 484), (591, 592, 484, 483), (521, 520, 484, 485), (592, 593, 485, 484), (486, 485, 593, 594), (552, 551, 515, 516), (516, 517, 553, 552), (518, 553, 517, 482), (625, 590, 482, 517), (518, 519, 555, 554), (519, 520, 556, 555), (520, 521, 557, 556), (558, 557, 521, 522), (522, 523, 559, 558), (552, 553, 589, 588), (553, 518, 554, 589), (554, 555, 591, 590), (555, 556, 592, 591), (556, 557, 593, 592), (557, 558, 594, 593), (589, 554, 590, 625), (588, 587, 551, 552), (586, 585, 549, 550), (515, 551, 550, 514), (487, 486, 594, 595), (595, 596, 488, 487), (613, 614, 506, 505), (507, 506, 614, 615), (494, 493, 601, 602), (623, 515, 514, 622), (623, 624, 516, 515), (517, 516, 624, 625), (587, 623, 622, 586), (624, 623, 587, 588), (625, 624, 588, 589), (595, 594, 558, 559), (596, 595, 559, 560), (602, 601, 565, 566), (606, 605, 569, 570), (612, 611, 575, 576), (613, 612, 576, 577), (614, 613, 577, 578), (615, 614, 578, 579)])
me_cube.polygons.foreach_set('use_smooth', [True] * 655)
_uv = me_cube.uv_layers.new(name='UVMap')
_uv.uv.foreach_set('vector', [0.6721, 0.1258, 0.6784, 0.1542, 0.6673, 0.1697, 0.6606, 0.1404, 0.7139, 0.2725, 0.7231, 0.2963, 0.7176, 0.3096, 0.7074, 0.288, 0.6655, 0.09402, 0.6721, 0.1258, 0.6606, 0.1404, 0.6538, 0.1079, 0.7057, 0.25, 0.7139, 0.2725, 0.7074, 0.288, 0.6981, 0.2666, 0.6428, 0.4803, 0.6298, 0.4771, 0.632, 0.4501, 0.6445, 0.4594, 0.6983, 0.2274, 0.7057, 0.25, 0.6981, 0.2666, 0.6896, 0.2446, 0.6548, 0.4832, 0.6428, 0.4803, 0.6445, 0.4594, 0.656, 0.4679, 0.6913, 0.2044, 0.6983, 0.2274, 0.6896, 0.2446, 0.6817, 0.2214, 0.666, 0.4859, 0.6548, 0.4832, 0.656, 0.4679, 0.6668, 0.4758, 0.6848, 0.1801, 0.6913, 0.2044, 0.6817, 0.2214, 0.6743, 0.1965, 0.7582, 0.5497, 0.77, 0.5469, 0.7704, 0.5522, 0.7591, 0.5605, 0.6769, 0.4883, 0.666, 0.4859, 0.6668, 0.4758, 0.6773, 0.4833, 0.6784, 0.1542, 0.6848, 0.1801, 0.6743, 0.1965, 0.6673, 0.1697, 0.7459, 0.5526, 0.7582, 0.5497, 0.7591, 0.5605, 0.7473, 0.5691, 0.6445, 0.4594, 0.632, 0.4501, 0.6364, 0.4248, 0.6479, 0.4397, 0.6896, 0.2446, 0.6981, 0.2666, 0.6908, 0.2858, 0.6809, 0.2644, 0.656, 0.4679, 0.6445, 0.4594, 0.6479, 0.4397, 0.6585, 0.4535, 0.6817, 0.2214, 0.6896, 0.2446, 0.6809, 0.2644, 0.6718, 0.2408, 0.6668, 0.4758, 0.656, 0.4679, 0.6585, 0.4535, 0.6685, 0.4663, 0.6743, 0.1965, 0.6817, 0.2214, 0.6718, 0.2408, 0.6633, 0.2149, 0.7591, 0.5605, 0.7704, 0.5522, 0.7713, 0.5573, 0.7608, 0.5707, 0.6773, 0.4833, 0.6668, 0.4758, 0.6685, 0.4663, 0.6781, 0.4786, 0.6673, 0.1697, 0.6743, 0.1965, 0.6633, 0.2149, 0.6557, 0.1865, 0.7473, 0.5691, 0.7591, 0.5605, 0.7608, 0.5707, 0.75, 0.5847, 0.6606, 0.1404, 0.6673, 0.1697, 0.6557, 0.1865, 0.6487, 0.1555, 0.7074, 0.288, 0.7176, 0.3096, 0.7128, 0.3243, 0.7015, 0.3055, 0.6538, 0.1079, 0.6606, 0.1404, 0.6487, 0.1555, 0.642, 0.1218, 0.6981, 0.2666, 0.7074, 0.288, 0.7015, 0.3055, 0.6908, 0.2858, 0.6487, 0.1555, 0.6557, 0.1865, 0.643, 0.2047, 0.6358, 0.1708, 0.7015, 0.3055, 0.7128, 0.3243, 0.7088, 0.3404, 0.6962, 0.3253, 0.642, 0.1218, 0.6487, 0.1555, 0.6358, 0.1708, 0.6298, 0.1348, 0.6908, 0.2858, 0.7015, 0.3055, 0.6962, 0.3253, 0.684, 0.308, 0.6479, 0.4397, 0.6364, 0.4248, 0.6427, 0.4019, 0.6528, 0.422, 0.6809, 0.2644, 0.6908, 0.2858, 0.684, 0.308, 0.6723, 0.2876, 0.6585, 0.4535, 0.6479, 0.4397, 0.6528, 0.422, 0.662, 0.4405, 0.6718, 0.2408, 0.6809, 0.2644, 0.6723, 0.2876, 0.6614, 0.2635, 0.6685, 0.4663, 0.6585, 0.4535, 0.662, 0.4405, 0.6708, 0.4578, 0.6633, 0.2149, 0.6718, 0.2408, 0.6614, 0.2635, 0.6516, 0.2358, 0.7608, 0.5707, 0.7713, 0.5573, 0.7726, 0.5618, 0.7634, 0.5799, 0.6781, 0.4786, 0.6685, 0.4663, 0.6708, 0.4578, 0.6793, 0.4743, 0.6557, 0.1865, 0.6633, 0.2149, 0.6516, 0.2358, 0.643, 0.2047, 0.75, 0.5847, 0.7608, 0.5707, 0.7634, 0.5799, 0.7539, 0.5987, 0.6708, 0.4578, 0.662, 0.4405, 0.6666, 0.4294, 0.6738, 0.4505, 0.9851, 0.2237, 0.9776, 0.2538, 0.9661, 0.2353, 0.9729, 0.2079, 0.7634, 0.5799, 0.7726, 0.5618, 0.7742, 0.5656, 0.7666, 0.5877, 0.6793, 0.4743, 0.6708, 0.4578, 0.6738, 0.4505, 0.6808, 0.4707, 0.9911, 0.1924, 0.9851, 0.2237, 0.9729, 0.2079, 0.9788, 0.1794, 0.7539, 0.5987, 0.7634, 0.5799, 0.7666, 0.5877, 0.7588, 0.6106, 0.9959, 0.1604, 0.9911, 0.1924, 0.9788, 0.1794, 0.984, 0.1499, 0.9453, 0.3309, 0.932, 0.3511, 0.9269, 0.3341, 0.9386, 0.3106, 0.9998, 0.1282, 0.9959, 0.1604, 0.984, 0.1499, 0.9888, 0.1191, 0.9576, 0.3079, 0.9453, 0.3309, 0.9386, 0.3106, 0.949, 0.2867, 0.6528, 0.422, 0.6427, 0.4019, 0.6508, 0.3825, 0.659, 0.407, 0.9684, 0.2821, 0.9576, 0.3079, 0.949, 0.2867, 0.9582, 0.2616, 0.662, 0.4405, 0.6528, 0.422, 0.659, 0.407, 0.6666, 0.4294, 0.9776, 0.2538, 0.9684, 0.2821, 0.9582, 0.2616, 0.9661, 0.2353, 0.659, 0.407, 0.6508, 0.3825, 0.6603, 0.3673, 0.6664, 0.3951, 0.9582, 0.2616, 0.949, 0.2867, 0.9405, 0.2686, 0.9485, 0.244, 0.6666, 0.4294, 0.659, 0.407, 0.6664, 0.3951, 0.672, 0.4207, 0.9661, 0.2353, 0.9582, 0.2616, 0.9485, 0.244, 0.9555, 0.2189, 0.6738, 0.4505, 0.6666, 0.4294, 0.672, 0.4207, 0.6773, 0.4447, 0.9729, 0.2079, 0.9661, 0.2353, 0.9555, 0.2189, 0.9617, 0.1932, 0.7666, 0.5877, 0.7742, 0.5656, 0.7761, 0.5687, 0.7705, 0.5938, 0.6808, 0.4707, 0.6738, 0.4505, 0.6773, 0.4447, 0.6825, 0.4679, 0.9788, 0.1794, 0.9729, 0.2079, 0.9617, 0.1932, 0.9674, 0.1665, 0.7588, 0.6106, 0.7666, 0.5877, 0.7705, 0.5938, 0.7647, 0.62, 0.984, 0.1499, 0.9788, 0.1794, 0.9674, 0.1665, 0.9727, 0.1384, 0.9386, 0.3106, 0.9269, 0.3341, 0.9211, 0.3187, 0.9315, 0.2932, 0.9888, 0.1191, 0.984, 0.1499, 0.9727, 0.1384, 0.978, 0.1083, 0.949, 0.2867, 0.9386, 0.3106, 0.9315, 0.2932, 0.9405, 0.2686, 0.9727, 0.1384, 0.9674, 0.1665, 0.9564, 0.1537, 0.9617, 0.1265, 0.9315, 0.2932, 0.9211, 0.3187, 0.9148, 0.3048, 0.9241, 0.2779, 0.978, 0.1083, 0.9727, 0.1384, 0.9617, 0.1265, 0.9673, 0.0966, 0.9405, 0.2686, 0.9315, 0.2932, 0.9241, 0.2779, 0.932, 0.2528, 0.6664, 0.3951, 0.6603, 0.3673, 0.6708, 0.3568, 0.6745, 0.387, 0.9485, 0.244, 0.9405, 0.2686, 0.932, 0.2528, 0.939, 0.2285, 0.672, 0.4207, 0.6664, 0.3951, 0.6745, 0.387, 0.678, 0.4147, 0.9555, 0.2189, 0.9485, 0.244, 0.939, 0.2285, 0.9453, 0.2042, 0.6773, 0.4447, 0.672, 0.4207, 0.678, 0.4147, 0.6812, 0.4408, 0.9617, 0.1932, 0.9555, 0.2189, 0.9453, 0.2042, 0.9511, 0.1795, 0.7705, 0.5938, 0.7761, 0.5687, 0.7781, 0.5707, 0.7747, 0.598, 0.6825, 0.4679, 0.6773, 0.4447, 0.6812, 0.4408, 0.6845, 0.4659, 0.9674, 0.1665, 0.9617, 0.1932, 0.9511, 0.1795, 0.9564, 0.1537, 0.7647, 0.62, 0.7705, 0.5938, 0.7747, 0.598, 0.7711, 0.6264, 0.6812, 0.4408, 0.678, 0.4147, 0.6843, 0.4116, 0.6854, 0.4387, 0.9511, 0.1795, 0.9453, 0.2042, 0.9355, 0.1907, 0.9408, 0.1666, 0.7747, 0.598, 0.7781, 0.5707, 0.7804, 0.5718, 0.7792, 0.6002, 0.6845, 0.4659, 0.6812, 0.4408, 0.6854, 0.4387, 0.6865, 0.4649, 0.9564, 0.1537, 0.9511, 0.1795, 0.9408, 0.1666, 0.9458, 0.1415, 0.7711, 0.6264, 0.7747, 0.598, 0.7792, 0.6002, 0.778, 0.6297, 0.9617, 0.1265, 0.9564, 0.1537, 0.9458, 0.1415, 0.9509, 0.1147, 0.9241, 0.2779, 0.9148, 0.3048, 0.9082, 0.2922, 0.9165, 0.2643, 0.9673, 0.0966, 0.9617, 0.1265, 0.9509, 0.1147, 0.9565, 0.08454, 0.932, 0.2528, 0.9241, 0.2779, 0.9165, 0.2643, 0.9236, 0.2389, 0.6745, 0.387, 0.6708, 0.3568, 0.682, 0.3515, 0.6832, 0.3828, 0.939, 0.2285, 0.932, 0.2528, 0.9236, 0.2389, 0.9298, 0.2147, 0.678, 0.4147, 0.6745, 0.387, 0.6832, 0.3828, 0.6843, 0.4116, 0.9453, 0.2042, 0.939, 0.2285, 0.9298, 0.2147, 0.9355, 0.1907, 0.6832, 0.3828, 0.682, 0.3515, 0.6933, 0.3515, 0.692, 0.3828, 0.9298, 0.2147, 0.9236, 0.2389, 0.9151, 0.2265, 0.9206, 0.2023, 0.6843, 0.4116, 0.6832, 0.3828, 0.692, 0.3828, 0.6908, 0.4115, 0.9355, 0.1907, 0.9298, 0.2147, 0.9206, 0.2023, 0.9258, 0.1786, 0.6854, 0.4387, 0.6843, 0.4116, 0.6908, 0.4115, 0.6897, 0.4387, 0.9408, 0.1666, 0.9355, 0.1907, 0.9258, 0.1786, 0.9307, 0.1547, 0.7792, 0.6002, 0.7804, 0.5718, 0.7826, 0.5718, 0.7838, 0.6002, 0.6865, 0.4649, 0.6854, 0.4387, 0.6897, 0.4387, 0.6886, 0.4648, 0.9458, 0.1415, 0.9408, 0.1666, 0.9307, 0.1547, 0.9354, 0.1299, 0.778, 0.6297, 0.7792, 0.6002, 0.7838, 0.6002, 0.785, 0.6297, 0.9509, 0.1147, 0.9458, 0.1415, 0.9354, 0.1299, 0.9402, 0.1032, 0.9165, 0.2643, 0.9082, 0.2922, 0.9013, 0.2809, 0.9087, 0.2522, 0.9565, 0.08454, 0.9509, 0.1147, 0.9402, 0.1032, 0.9454, 0.0736, 0.9236, 0.2389, 0.9165, 0.2643, 0.9087, 0.2522, 0.9151, 0.2265, 0.785, 0.6297, 0.7838, 0.6002, 0.7883, 0.598, 0.7919, 0.6264, 0.9402, 0.1032, 0.9354, 0.1299, 0.925, 0.1191, 0.9295, 0.09252, 0.9087, 0.2522, 0.9013, 0.2809, 0.8942, 0.2707, 0.9009, 0.2414, 0.9454, 0.0736, 0.9402, 0.1032, 0.9295, 0.09252, 0.9346, 0.06232, 0.9151, 0.2265, 0.9087, 0.2522, 0.9009, 0.2414, 0.9065, 0.2154, 0.692, 0.3828, 0.6933, 0.3515, 0.7045, 0.3569, 0.7007, 0.3869, 0.9206, 0.2023, 0.9151, 0.2265, 0.9065, 0.2154, 0.9115, 0.1911, 0.6908, 0.4115, 0.692, 0.3828, 0.7007, 0.3869, 0.6971, 0.4145, 0.9258, 0.1786, 0.9206, 0.2023, 0.9115, 0.1911, 0.9162, 0.1675, 0.6897, 0.4387, 0.6908, 0.4115, 0.6971, 0.4145, 0.6938, 0.4406, 0.9307, 0.1547, 0.9258, 0.1786, 0.9162, 0.1675, 0.9206, 0.1437, 0.7838, 0.6002, 0.7826, 0.5718, 0.7849, 0.5707, 0.7883, 0.598, 0.6886, 0.4648, 0.6897, 0.4387, 0.6938, 0.4406, 0.6907, 0.4658, 0.9354, 0.1299, 0.9307, 0.1547, 0.9206, 0.1437, 0.925, 0.1191, 0.9162, 0.1675, 0.9115, 0.1911, 0.9024, 0.1811, 0.9066, 0.1574, 0.6938, 0.4406, 0.6971, 0.4145, 0.7031, 0.4204, 0.6978, 0.4445, 0.9206, 0.1437, 0.9162, 0.1675, 0.9066, 0.1574, 0.9106, 0.1337, 0.7883, 0.598, 0.7849, 0.5707, 0.7869, 0.5686, 0.7925, 0.5938, 0.6907, 0.4658, 0.6938, 0.4406, 0.6978, 0.4445, 0.6927, 0.4677, 0.925, 0.1191, 0.9206, 0.1437, 0.9106, 0.1337, 0.9147, 0.109, 0.7919, 0.6264, 0.7883, 0.598, 0.7925, 0.5938, 0.7983, 0.62, 0.9295, 0.09252, 0.925, 0.1191, 0.9147, 0.109, 0.9189, 0.08228, 0.9009, 0.2414, 0.8942, 0.2707, 0.887, 0.2616, 0.8929, 0.2317, 0.9346, 0.06232, 0.9295, 0.09252, 0.9189, 0.08228, 0.9235, 0.05267, 0.9065, 0.2154, 0.9009, 0.2414, 0.8929, 0.2317, 0.8979, 0.2055, 0.7007, 0.3869, 0.7045, 0.3569, 0.715, 0.3674, 0.7088, 0.395, 0.9115, 0.1911, 0.9065, 0.2154, 0.8979, 0.2055, 0.9024, 0.1811, 0.6971, 0.4145, 0.7007, 0.3869, 0.7088, 0.395, 0.7031, 0.4204, 0.9235, 0.05267, 0.9189, 0.08228, 0.9082, 0.07301, 0.9125, 0.04293, 0.8979, 0.2055, 0.8929, 0.2317, 0.8848, 0.2232, 0.8892, 0.1967, 0.7088, 0.395, 0.715, 0.3674, 0.7245, 0.3826, 0.7162, 0.4068, 0.9024, 0.1811, 0.8979, 0.2055, 0.8892, 0.1967, 0.8932, 0.1721, 0.7031, 0.4204, 0.7088, 0.395, 0.7162, 0.4068, 0.7085, 0.4291, 0.9066, 0.1574, 0.9024, 0.1811, 0.8932, 0.1721, 0.897, 0.1484, 0.6978, 0.4445, 0.7031, 0.4204, 0.7085, 0.4291, 0.7013, 0.4501, 0.9106, 0.1337, 0.9066, 0.1574, 0.897, 0.1484, 0.9006, 0.1246, 0.7925, 0.5938, 0.7869, 0.5686, 0.7888, 0.5656, 0.7963, 0.5877, 0.6927, 0.4677, 0.6978, 0.4445, 0.7013, 0.4501, 0.6944, 0.4705, 0.9147, 0.109, 0.9106, 0.1337, 0.9006, 0.1246, 0.9043, 0.09979, 0.7983, 0.62, 0.7925, 0.5938, 0.7963, 0.5877, 0.8041, 0.6106, 0.9189, 0.08228, 0.9147, 0.109, 0.9043, 0.09979, 0.9082, 0.07301, 0.8929, 0.2317, 0.887, 0.2616, 0.8796, 0.2535, 0.8848, 0.2232, 0.6944, 0.4705, 0.7013, 0.4501, 0.7044, 0.4573, 0.696, 0.4741, 0.9043, 0.09979, 0.9006, 0.1246, 0.8906, 0.1164, 0.8939, 0.09144, 0.8041, 0.6106, 0.7963, 0.5877, 0.7996, 0.5799, 0.8091, 0.5988, 0.9082, 0.07301, 0.9043, 0.09979, 0.8939, 0.09144, 0.8974, 0.06444, 0.8848, 0.2232, 0.8796, 0.2535, 0.8721, 0.2463, 0.8766, 0.2156, 0.9125, 0.04293, 0.9082, 0.07301, 0.8974, 0.06444, 0.9013, 0.03391, 0.8892, 0.1967, 0.8848, 0.2232, 0.8766, 0.2156, 0.8805, 0.1889, 0.7162, 0.4068, 0.7245, 0.3826, 0.7326, 0.402, 0.7224, 0.4218, 0.8932, 0.1721, 0.8892, 0.1967, 0.8805, 0.1889, 0.884, 0.1642, 0.7085, 0.4291, 0.7162, 0.4068, 0.7224, 0.4218, 0.7131, 0.44, 0.897, 0.1484, 0.8932, 0.1721, 0.884, 0.1642, 0.8873, 0.1403, 0.7013, 0.4501, 0.7085, 0.4291, 0.7131, 0.44, 0.7044, 0.4573, 0.9006, 0.1246, 0.897, 0.1484, 0.8873, 0.1403, 0.8906, 0.1164, 0.7963, 0.5877, 0.7888, 0.5656, 0.7904, 0.5617, 0.7996, 0.5799, 0.7131, 0.44, 0.7224, 0.4218, 0.7273, 0.4394, 0.7167, 0.453, 0.8873, 0.1403, 0.884, 0.1642, 0.8748, 0.1572, 0.8776, 0.1332, 0.7044, 0.4573, 0.7131, 0.44, 0.7167, 0.453, 0.7067, 0.4658, 0.8906, 0.1164, 0.8873, 0.1403, 0.8776, 0.1332, 0.8805, 0.1091, 0.7996, 0.5799, 0.7904, 0.5617, 0.7917, 0.5572, 0.8021, 0.5707, 0.696, 0.4741, 0.7044, 0.4573, 0.7067, 0.4658, 0.6971, 0.4783, 0.8939, 0.09144, 0.8906, 0.1164, 0.8805, 0.1091, 0.8834, 0.08399, 0.8091, 0.5988, 0.7996, 0.5799, 0.8021, 0.5707, 0.813, 0.5847, 0.8974, 0.06444, 0.8939, 0.09144, 0.8834, 0.08399, 0.8865, 0.05674, 0.8766, 0.2156, 0.8721, 0.2463, 0.8645, 0.2401, 0.8684, 0.2091, 0.9013, 0.03391, 0.8974, 0.06444, 0.8865, 0.05674, 0.89, 0.02577, 0.8805, 0.1889, 0.8766, 0.2156, 0.8684, 0.2091, 0.8717, 0.1821, 0.7224, 0.4218, 0.7326, 0.402, 0.7389, 0.4248, 0.7273, 0.4394, 0.884, 0.1642, 0.8805, 0.1889, 0.8717, 0.1821, 0.8748, 0.1572, 0.89, 0.02577, 0.8865, 0.05674, 0.8755, 0.05, 0.8785, 0.01864, 0.8717, 0.1821, 0.8684, 0.2091, 0.8601, 0.2035, 0.8629, 0.1763, 0.7273, 0.4394, 0.7389, 0.4248, 0.7432, 0.4501, 0.7307, 0.459, 0.8748, 0.1572, 0.8717, 0.1821, 0.8629, 0.1763, 0.8654, 0.1513, 0.7167, 0.453, 0.7273, 0.4394, 0.7307, 0.459, 0.7192, 0.4673, 0.8776, 0.1332, 0.8748, 0.1572, 0.8654, 0.1513, 0.8679, 0.1271, 0.7067, 0.4658, 0.7167, 0.453, 0.7192, 0.4673, 0.7084, 0.4752, 0.8805, 0.1091, 0.8776, 0.1332, 0.8679, 0.1271, 0.8703, 0.1028, 0.8021, 0.5707, 0.7917, 0.5572, 0.7926, 0.5522, 0.8039, 0.5605, 0.6971, 0.4783, 0.7067, 0.4658, 0.7084, 0.4752, 0.698, 0.483, 0.8834, 0.08399, 0.8805, 0.1091, 0.8703, 0.1028, 0.8728, 0.07752, 0.813, 0.5847, 0.8021, 0.5707, 0.8039, 0.5605, 0.8157, 0.5692, 0.8865, 0.05674, 0.8834, 0.08399, 0.8728, 0.07752, 0.8755, 0.05, 0.8684, 0.2091, 0.8645, 0.2401, 0.8568, 0.2348, 0.8601, 0.2035, 0.698, 0.483, 0.7084, 0.4752, 0.7092, 0.4853, 0.6984, 0.488, 0.8728, 0.07752, 0.8703, 0.1028, 0.86, 0.09758, 0.8621, 0.07206, 0.8157, 0.5692, 0.8039, 0.5605, 0.8048, 0.5497, 0.8171, 0.5526, 0.8755, 0.05, 0.8728, 0.07752, 0.8621, 0.07206, 0.8643, 0.04429, 0.8601, 0.2035, 0.8568, 0.2348, 0.8491, 0.2304, 0.8517, 0.1989, 0.8785, 0.01864, 0.8755, 0.05, 0.8643, 0.04429, 0.8668, 0.01259, 0.8629, 0.1763, 0.8601, 0.2035, 0.8517, 0.1989, 0.854, 0.1715, 0.7307, 0.459, 0.7432, 0.4501, 0.7455, 0.4769, 0.7325, 0.4799, 0.8654, 0.1513, 0.8629, 0.1763, 0.854, 0.1715, 0.856, 0.1463, 0.7192, 0.4673, 0.7307, 0.459, 0.7325, 0.4799, 0.7205, 0.4826, 0.8679, 0.1271, 0.8654, 0.1513, 0.856, 0.1463, 0.858, 0.122, 0.7084, 0.4752, 0.7192, 0.4673, 0.7205, 0.4826, 0.7092, 0.4853, 0.8703, 0.1028, 0.8679, 0.1271, 0.858, 0.122, 0.86, 0.09758, 0.8039, 0.5605, 0.7926, 0.5522, 0.793, 0.5468, 0.8048, 0.5497, 0.7205, 0.4826, 0.7325, 0.4799, 0.7325, 0.5011, 0.7205, 0.4982, 0.858, 0.122, 0.856, 0.1463, 0.8466, 0.1424, 0.8482, 0.1179, 0.7092, 0.4853, 0.7205, 0.4826, 0.7205, 0.4982, 0.7093, 0.4955, 0.86, 0.09758, 0.858, 0.122, 0.8482, 0.1179, 0.8497, 0.09335, 0.8048, 0.5497, 0.793, 0.5468, 0.793, 0.5414, 0.8048, 0.5386, 0.6984, 0.488, 0.7092, 0.4853, 0.7093, 0.4955, 0.6984, 0.493, 0.8621, 0.07206, 0.86, 0.09758, 0.8497, 0.09335, 0.8513, 0.06765, 0.8171, 0.5526, 0.8048, 0.5497, 0.8048, 0.5386, 0.8171, 0.5357, 0.8643, 0.04429, 0.8621, 0.07206, 0.8513, 0.06765, 0.8531, 0.03967, 0.8517, 0.1989, 0.8491, 0.2304, 0.8412, 0.2269, 0.8432, 0.1952, 0.8668, 0.01259, 0.8643, 0.04429, 0.8531, 0.03967, 0.855, 0.007685, 0.854, 0.1715, 0.8517, 0.1989, 0.8432, 0.1952, 0.845, 0.1677, 0.7325, 0.4799, 0.7455, 0.4769, 0.7455, 0.5043, 0.7325, 0.5011, 0.856, 0.1463, 0.854, 0.1715, 0.845, 0.1677, 0.8466, 0.1424, 0.855, 0.007685, 0.8531, 0.03967, 0.8418, 0.03618, 0.8431, 0.003967, 0.845, 0.1677, 0.8432, 0.1952, 0.8348, 0.1925, 0.836, 0.1649, 0.7325, 0.5011, 0.7455, 0.5043, 0.7432, 0.5312, 0.7308, 0.5219, 0.8466, 0.1424, 0.845, 0.1677, 0.836, 0.1649, 0.8371, 0.1395, 0.7205, 0.4982, 0.7325, 0.5011, 0.7308, 0.5219, 0.7193, 0.5135, 0.8482, 0.1179, 0.8466, 0.1424, 0.8371, 0.1395, 0.8382, 0.1149, 0.7093, 0.4955, 0.7205, 0.4982, 0.7193, 0.5135, 0.7085, 0.5056, 0.8497, 0.09335, 0.8482, 0.1179, 0.8382, 0.1149, 0.8394, 0.09018, 0.8048, 0.5386, 0.793, 0.5414, 0.7926, 0.536, 0.8039, 0.5278, 0.6984, 0.493, 0.7093, 0.4955, 0.7085, 0.5056, 0.698, 0.498, 0.8513, 0.06765, 0.8497, 0.09335, 0.8394, 0.09018, 0.8405, 0.06434, 0.8171, 0.5357, 0.8048, 0.5386, 0.8039, 0.5278, 0.8157, 0.5191, 0.8531, 0.03967, 0.8513, 0.06765, 0.8405, 0.06434, 0.8418, 0.03618, 0.8432, 0.1952, 0.8412, 0.2269, 0.8334, 0.2243, 0.8348, 0.1925, 0.8039, 0.5278, 0.7926, 0.536, 0.7917, 0.531, 0.8021, 0.5176, 0.698, 0.498, 0.7085, 0.5056, 0.7069, 0.515, 0.6972, 0.5028, 0.8405, 0.06434, 0.8394, 0.09018, 0.8289, 0.0881, 0.8296, 0.06215, 0.8157, 0.5191, 0.8039, 0.5278, 0.8021, 0.5176, 0.813, 0.5035, 0.8418, 0.03618, 0.8405, 0.06434, 0.8296, 0.06215, 0.8304, 0.03385, 0.8348, 0.1925, 0.8334, 0.2243, 0.8255, 0.2226, 0.8263, 0.1907, 0.8431, 0.003967, 0.8418, 0.03618, 0.8304, 0.03385, 0.8312, 0.001468, 0.836, 0.1649, 0.8348, 0.1925, 0.8263, 0.1907, 0.827, 0.163, 0.7308, 0.5219, 0.7432, 0.5312, 0.7389, 0.5565, 0.7274, 0.5416, 0.8371, 0.1395, 0.836, 0.1649, 0.827, 0.163, 0.8276, 0.1375, 0.7193, 0.5135, 0.7308, 0.5219, 0.7274, 0.5416, 0.7168, 0.5279, 0.8382, 0.1149, 0.8371, 0.1395, 0.8276, 0.1375, 0.8283, 0.1129, 0.7085, 0.5056, 0.7193, 0.5135, 0.7168, 0.5279, 0.7069, 0.515, 0.8394, 0.09018, 0.8382, 0.1149, 0.8283, 0.1129, 0.8289, 0.0881, 0.8276, 0.1375, 0.827, 0.163, 0.8179, 0.1622, 0.8181, 0.1367, 0.7168, 0.5279, 0.7274, 0.5416, 0.7225, 0.5593, 0.7133, 0.5409, 0.8283, 0.1129, 0.8276, 0.1375, 0.8181, 0.1367, 0.8183, 0.112, 0.7069, 0.515, 0.7168, 0.5279, 0.7133, 0.5409, 0.7045, 0.5236, 0.8289, 0.0881, 0.8283, 0.1129, 0.8183, 0.112, 0.8185, 0.08711, 0.8021, 0.5176, 0.7917, 0.531, 0.7904, 0.5265, 0.7996, 0.5084, 0.6972, 0.5028, 0.7069, 0.515, 0.7045, 0.5236, 0.696, 0.507, 0.8296, 0.06215, 0.8289, 0.0881, 0.8185, 0.08711, 0.8187, 0.06109, 0.813, 0.5035, 0.8021, 0.5176, 0.7996, 0.5084, 0.8091, 0.4895, 0.8304, 0.03385, 0.8296, 0.06215, 0.8187, 0.06109, 0.8189, 0.03271, 0.8263, 0.1907, 0.8255, 0.2226, 0.8176, 0.2218, 0.8177, 0.1899, 0.8312, 0.001468, 0.8304, 0.03385, 0.8189, 0.03271, 0.8192, 0.0002105, 0.827, 0.163, 0.8263, 0.1907, 0.8177, 0.1899, 0.8179, 0.1622, 0.7274, 0.5416, 0.7389, 0.5565, 0.7326, 0.5793, 0.7225, 0.5593, 0.8189, 0.03271, 0.8187, 0.06109, 0.8078, 0.06119, 0.8075, 0.03276, 0.8177, 0.1899, 0.8176, 0.2218, 0.8097, 0.2219, 0.8092, 0.19, 0.8192, 0.0002105, 0.8189, 0.03271, 0.8075, 0.03276, 0.8071, 0.0002107, 0.8179, 0.1622, 0.8177, 0.1899, 0.8092, 0.19, 0.8088, 0.1623, 0.7225, 0.5593, 0.7326, 0.5793, 0.7245, 0.5987, 0.7163, 0.5743, 0.8181, 0.1367, 0.8179, 0.1622, 0.8088, 0.1623, 0.8085, 0.1368, 0.7133, 0.5409, 0.7225, 0.5593, 0.7163, 0.5743, 0.7087, 0.5519, 0.8183, 0.112, 0.8181, 0.1367, 0.8085, 0.1368, 0.8083, 0.1121, 0.7045, 0.5236, 0.7133, 0.5409, 0.7087, 0.5519, 0.7015, 0.5309, 0.8185, 0.08711, 0.8183, 0.112, 0.8083, 0.1121, 0.808, 0.08725, 0.7996, 0.5084, 0.7904, 0.5265, 0.7888, 0.5226, 0.7963, 0.5006, 0.696, 0.507, 0.7045, 0.5236, 0.7015, 0.5309, 0.6946, 0.5106, 0.8187, 0.06109, 0.8185, 0.08711, 0.808, 0.08725, 0.8078, 0.06119, 0.8091, 0.4895, 0.7996, 0.5084, 0.7963, 0.5006, 0.8042, 0.4776, 0.7015, 0.5309, 0.7087, 0.5519, 0.7033, 0.5606, 0.698, 0.5366, 0.808, 0.08725, 0.8083, 0.1121, 0.7983, 0.1134, 0.7975, 0.08851, 0.7963, 0.5006, 0.7888, 0.5226, 0.7869, 0.5196, 0.7925, 0.4945, 0.6946, 0.5106, 0.7015, 0.5309, 0.698, 0.5366, 0.6928, 0.5135, 0.8078, 0.06119, 0.808, 0.08725, 0.7975, 0.08851, 0.7968, 0.06246, 0.8042, 0.4776, 0.7963, 0.5006, 0.7925, 0.4945, 0.7983, 0.4683, 0.8075, 0.03276, 0.8078, 0.06119, 0.7968, 0.06246, 0.796, 0.03403, 0.8092, 0.19, 0.8097, 0.2219, 0.8018, 0.2228, 0.8007, 0.1911, 0.8071, 0.0002107, 0.8075, 0.03276, 0.796, 0.03403, 0.795, 0.001478, 0.8088, 0.1623, 0.8092, 0.19, 0.8007, 0.1911, 0.7998, 0.1635, 0.7163, 0.5743, 0.7245, 0.5987, 0.715, 0.6139, 0.709, 0.5861, 0.8085, 0.1368, 0.8088, 0.1623, 0.7998, 0.1635, 0.799, 0.138, 0.7087, 0.5519, 0.7163, 0.5743, 0.709, 0.5861, 0.7033, 0.5606, 0.8083, 0.1121, 0.8085, 0.1368, 0.799, 0.138, 0.7983, 0.1134, 0.709, 0.5861, 0.715, 0.6139, 0.7045, 0.6244, 0.7008, 0.5943, 0.799, 0.138, 0.7998, 0.1635, 0.7908, 0.1657, 0.7895, 0.1403, 0.7033, 0.5606, 0.709, 0.5861, 0.7008, 0.5943, 0.6974, 0.5666, 0.7983, 0.1134, 0.799, 0.138, 0.7895, 0.1403, 0.7883, 0.1157, 0.698, 0.5366, 0.7033, 0.5606, 0.6974, 0.5666, 0.6941, 0.5406, 0.7975, 0.08851, 0.7983, 0.1134, 0.7883, 0.1157, 0.7871, 0.0909, 0.7925, 0.4945, 0.7869, 0.5196, 0.7848, 0.5175, 0.7883, 0.4902, 0.6928, 0.5135, 0.698, 0.5366, 0.6941, 0.5406, 0.6909, 0.5155, 0.7968, 0.06246, 0.7975, 0.08851, 0.7871, 0.0909, 0.7859, 0.0649, 0.7983, 0.4683, 0.7925, 0.4945, 0.7883, 0.4902, 0.7919, 0.4618, 0.796, 0.03403, 0.7968, 0.06246, 0.7859, 0.0649, 0.7845, 0.03651, 0.8007, 0.1911, 0.8018, 0.2228, 0.794, 0.2247, 0.7922, 0.1931, 0.795, 0.001478, 0.796, 0.03403, 0.7845, 0.03651, 0.783, 0.004019, 0.7998, 0.1635, 0.8007, 0.1911, 0.7922, 0.1931, 0.7908, 0.1657, 0.7845, 0.03651, 0.7859, 0.0649, 0.775, 0.06851, 0.7731, 0.04022, 0.7922, 0.1931, 0.794, 0.2247, 0.7862, 0.2274, 0.7838, 0.1961, 0.783, 0.004019, 0.7845, 0.03651, 0.7731, 0.04022, 0.771, 0.007833, 0.7908, 0.1657, 0.7922, 0.1931, 0.7838, 0.1961, 0.7818, 0.1689, 0.7008, 0.5943, 0.7045, 0.6244, 0.6934, 0.6297, 0.6922, 0.5985, 0.7895, 0.1403, 0.7908, 0.1657, 0.7818, 0.1689, 0.78, 0.1436, 0.6974, 0.5666, 0.7008, 0.5943, 0.6922, 0.5985, 0.691, 0.5697, 0.7883, 0.1157, 0.7895, 0.1403, 0.78, 0.1436, 0.7783, 0.1192, 0.6941, 0.5406, 0.6974, 0.5666, 0.691, 0.5697, 0.6899, 0.5426, 0.7871, 0.0909, 0.7883, 0.1157, 0.7783, 0.1192, 0.7767, 0.09446, 0.7883, 0.4902, 0.7848, 0.5175, 0.7826, 0.5165, 0.7838, 0.4881, 0.6909, 0.5155, 0.6941, 0.5406, 0.6899, 0.5426, 0.6888, 0.5165, 0.7859, 0.0649, 0.7871, 0.0909, 0.7767, 0.09446, 0.775, 0.06851, 0.7919, 0.4618, 0.7883, 0.4902, 0.7838, 0.4881, 0.785, 0.4585, 0.6899, 0.5426, 0.691, 0.5697, 0.6846, 0.5698, 0.6857, 0.5427, 0.7767, 0.09446, 0.7783, 0.1192, 0.7684, 0.1237, 0.7663, 0.09919, 0.7838, 0.4881, 0.7826, 0.5165, 0.7804, 0.5165, 0.7792, 0.4881, 0.6888, 0.5165, 0.6899, 0.5426, 0.6857, 0.5427, 0.6867, 0.5165, 0.775, 0.06851, 0.7767, 0.09446, 0.7663, 0.09919, 0.7641, 0.07328, 0.785, 0.4585, 0.7838, 0.4881, 0.7792, 0.4881, 0.778, 0.4585, 0.7731, 0.04022, 0.775, 0.06851, 0.7641, 0.07328, 0.7617, 0.04514, 0.7838, 0.1961, 0.7862, 0.2274, 0.7785, 0.2311, 0.7755, 0.2002, 0.771, 0.007833, 0.7731, 0.04022, 0.7617, 0.04514, 0.759, 0.01291, 0.7818, 0.1689, 0.7838, 0.1961, 0.7755, 0.2002, 0.7729, 0.1731, 0.6922, 0.5985, 0.6934, 0.6297, 0.682, 0.6297, 0.6833, 0.5985, 0.78, 0.1436, 0.7818, 0.1689, 0.7729, 0.1731, 0.7706, 0.1481, 0.691, 0.5697, 0.6922, 0.5985, 0.6833, 0.5985, 0.6846, 0.5698, 0.7783, 0.1192, 0.78, 0.1436, 0.7706, 0.1481, 0.7684, 0.1237, 0.6833, 0.5985, 0.682, 0.6297, 0.6709, 0.6244, 0.6747, 0.5944, 0.7706, 0.1481, 0.7729, 0.1731, 0.7641, 0.1784, 0.7613, 0.1536, 0.6846, 0.5698, 0.6833, 0.5985, 0.6747, 0.5944, 0.6782, 0.5668, 0.7684, 0.1237, 0.7706, 0.1481, 0.7613, 0.1536, 0.7586, 0.1294, 0.6857, 0.5427, 0.6846, 0.5698, 0.6782, 0.5668, 0.6815, 0.5407, 0.7663, 0.09919, 0.7684, 0.1237, 0.7586, 0.1294, 0.756, 0.1049, 0.7792, 0.4881, 0.7804, 0.5165, 0.7781, 0.5175, 0.7747, 0.4902, 0.6867, 0.5165, 0.6857, 0.5427, 0.6815, 0.5407, 0.6846, 0.5156, 0.7641, 0.07328, 0.7663, 0.09919, 0.756, 0.1049, 0.7533, 0.07934, 0.778, 0.4585, 0.7792, 0.4881, 0.7747, 0.4902, 0.7711, 0.4618, 0.7617, 0.04514, 0.7641, 0.07328, 0.7533, 0.07934, 0.7504, 0.05128, 0.7755, 0.2002, 0.7785, 0.2311, 0.7709, 0.2357, 0.7672, 0.2052, 0.759, 0.01291, 0.7617, 0.04514, 0.7504, 0.05128, 0.7471, 0.01923, 0.7729, 0.1731, 0.7755, 0.2002, 0.7672, 0.2052, 0.7641, 0.1784, 0.7504, 0.05128, 0.7533, 0.07934, 0.7425, 0.08646, 0.7391, 0.05858, 0.7672, 0.2052, 0.7709, 0.2357, 0.7634, 0.2412, 0.7591, 0.2112, 0.7471, 0.01923, 0.7504, 0.05128, 0.7391, 0.05858, 0.7352, 0.02674, 0.7641, 0.1784, 0.7672, 0.2052, 0.7591, 0.2112, 0.7554, 0.1849, 0.6747, 0.5944, 0.6709, 0.6244, 0.6604, 0.6139, 0.6665, 0.5863, 0.7613, 0.1536, 0.7641, 0.1784, 0.7554, 0.1849, 0.752, 0.1602, 0.6782, 0.5668, 0.6747, 0.5944, 0.6665, 0.5863, 0.6722, 0.5609, 0.7586, 0.1294, 0.7613, 0.1536, 0.752, 0.1602, 0.7488, 0.1363, 0.6815, 0.5407, 0.6782, 0.5668, 0.6722, 0.5609, 0.6775, 0.5369, 0.756, 0.1049, 0.7586, 0.1294, 0.7488, 0.1363, 0.7457, 0.1119, 0.7747, 0.4902, 0.7781, 0.5175, 0.776, 0.5196, 0.7705, 0.4945, 0.6846, 0.5156, 0.6815, 0.5407, 0.6775, 0.5369, 0.6826, 0.5137, 0.7533, 0.07934, 0.756, 0.1049, 0.7457, 0.1119, 0.7425, 0.08646, 0.7711, 0.4618, 0.7747, 0.4902, 0.7705, 0.4945, 0.7647, 0.4682, 0.6775, 0.5369, 0.6722, 0.5609, 0.6668, 0.5523, 0.674, 0.5312, 0.7457, 0.1119, 0.7488, 0.1363, 0.7391, 0.1443, 0.7355, 0.1202, 0.7705, 0.4945, 0.776, 0.5196, 0.7742, 0.5226, 0.7667, 0.5006, 0.6826, 0.5137, 0.6775, 0.5369, 0.674, 0.5312, 0.6809, 0.5109, 0.7425, 0.08646, 0.7457, 0.1119, 0.7355, 0.1202, 0.7318, 0.09478, 0.7647, 0.4682, 0.7705, 0.4945, 0.7667, 0.5006, 0.7588, 0.4776, 0.7391, 0.05858, 0.7425, 0.08646, 0.7318, 0.09478, 0.7279, 0.06705, 0.7591, 0.2112, 0.7634, 0.2412, 0.756, 0.2477, 0.751, 0.2183, 0.7352, 0.02674, 0.7391, 0.05858, 0.7279, 0.06705, 0.7235, 0.0354, 0.7554, 0.1849, 0.7591, 0.2112, 0.751, 0.2183, 0.7467, 0.1924, 0.6665, 0.5863, 0.6604, 0.6139, 0.6509, 0.5988, 0.6592, 0.5746, 0.752, 0.1602, 0.7554, 0.1849, 0.7467, 0.1924, 0.7428, 0.1681, 0.6722, 0.5609, 0.6665, 0.5863, 0.6592, 0.5746, 0.6668, 0.5523, 0.7488, 0.1363, 0.752, 0.1602, 0.7428, 0.1681, 0.7391, 0.1443, 0.7467, 0.1924, 0.751, 0.2183, 0.7432, 0.2266, 0.7382, 0.2011, 0.6592, 0.5746, 0.6509, 0.5988, 0.6429, 0.5795, 0.6529, 0.5597, 0.7428, 0.1681, 0.7467, 0.1924, 0.7382, 0.2011, 0.7337, 0.1771, 0.6668, 0.5523, 0.6592, 0.5746, 0.6529, 0.5597, 0.6622, 0.5414, 0.7391, 0.1443, 0.7428, 0.1681, 0.7337, 0.1771, 0.7295, 0.1536, 0.674, 0.5312, 0.6668, 0.5523, 0.6622, 0.5414, 0.671, 0.5241, 0.7355, 0.1202, 0.7391, 0.1443, 0.7295, 0.1536, 0.7253, 0.1296, 0.7667, 0.5006, 0.7742, 0.5226, 0.7726, 0.5265, 0.7634, 0.5084, 0.6809, 0.5109, 0.674, 0.5312, 0.671, 0.5241, 0.6794, 0.5073, 0.7318, 0.09478, 0.7355, 0.1202, 0.7253, 0.1296, 0.7212, 0.1043, 0.7588, 0.4776, 0.7667, 0.5006, 0.7634, 0.5084, 0.7539, 0.4895, 0.7279, 0.06705, 0.7318, 0.09478, 0.7212, 0.1043, 0.7167, 0.07666, 0.751, 0.2183, 0.756, 0.2477, 0.7489, 0.2551, 0.7432, 0.2266, 0.7235, 0.0354, 0.7279, 0.06705, 0.7167, 0.07666, 0.7118, 0.04518, 0.7212, 0.1043, 0.7253, 0.1296, 0.7152, 0.1402, 0.7105, 0.115, 0.7539, 0.4895, 0.7634, 0.5084, 0.7609, 0.5176, 0.75, 0.5035, 0.6622, 0.5414, 0.6529, 0.5597, 0.648, 0.5421, 0.6586, 0.5285, 0.7432, 0.2266, 0.7489, 0.2551, 0.742, 0.2636, 0.7355, 0.236, 0.671, 0.5241, 0.6622, 0.5414, 0.6586, 0.5285, 0.6686, 0.5156, 0.7382, 0.2011, 0.7432, 0.2266, 0.7355, 0.236, 0.7298, 0.2111, 0.6794, 0.5073, 0.671, 0.5241, 0.6686, 0.5156, 0.6782, 0.5031, 0.7337, 0.1771, 0.7382, 0.2011, 0.7298, 0.2111, 0.7247, 0.1875, 0.7167, 0.07666, 0.7212, 0.1043, 0.7105, 0.115, 0.7056, 0.0874, 0.7295, 0.1536, 0.7337, 0.1771, 0.7247, 0.1875, 0.7199, 0.1641, 0.7118, 0.04518, 0.7167, 0.07666, 0.7056, 0.0874, 0.7002, 0.05603, 0.7253, 0.1296, 0.7295, 0.1536, 0.7199, 0.1641, 0.7152, 0.1402, 0.7634, 0.5084, 0.7726, 0.5265, 0.7713, 0.531, 0.7609, 0.5176, 0.6529, 0.5597, 0.6429, 0.5795, 0.6366, 0.557, 0.648, 0.5421, 0.7002, 0.05603, 0.7056, 0.0874, 0.6945, 0.09921, 0.6886, 0.06787, 0.7298, 0.2111, 0.7355, 0.236, 0.728, 0.2467, 0.7216, 0.2225, 0.648, 0.5421, 0.6366, 0.557, 0.632, 0.5318, 0.6446, 0.5224, 0.7247, 0.1875, 0.7298, 0.2111, 0.7216, 0.2225, 0.7158, 0.1992, 0.6586, 0.5285, 0.648, 0.5421, 0.6446, 0.5224, 0.6561, 0.5141, 0.7199, 0.1641, 0.7247, 0.1875, 0.7158, 0.1992, 0.7104, 0.176, 0.6686, 0.5156, 0.6586, 0.5285, 0.6561, 0.5141, 0.6669, 0.5061, 0.7152, 0.1402, 0.7199, 0.1641, 0.7104, 0.176, 0.7051, 0.1521, 0.7609, 0.5176, 0.7713, 0.531, 0.7704, 0.5361, 0.7591, 0.5278, 0.6782, 0.5031, 0.6686, 0.5156, 0.6669, 0.5061, 0.6774, 0.4984, 0.7105, 0.115, 0.7152, 0.1402, 0.7051, 0.1521, 0.6999, 0.1268, 0.75, 0.5035, 0.7609, 0.5176, 0.7591, 0.5278, 0.7473, 0.5191, 0.7056, 0.0874, 0.7105, 0.115, 0.6999, 0.1268, 0.6945, 0.09921, 0.7355, 0.236, 0.742, 0.2636, 0.7353, 0.2731, 0.728, 0.2467, 0.6774, 0.4984, 0.6669, 0.5061, 0.6661, 0.4961, 0.6769, 0.4934, 0.6999, 0.1268, 0.7051, 0.1521, 0.695, 0.1654, 0.6893, 0.1399, 0.7473, 0.5191, 0.7591, 0.5278, 0.7582, 0.5386, 0.7459, 0.5357, 0.6945, 0.09921, 0.6999, 0.1268, 0.6893, 0.1399, 0.6834, 0.1121, 0.728, 0.2467, 0.7353, 0.2731, 0.729, 0.2838, 0.7208, 0.2588, 0.6886, 0.06787, 0.6945, 0.09921, 0.6834, 0.1121, 0.6771, 0.08059, 0.7216, 0.2225, 0.728, 0.2467, 0.7208, 0.2588, 0.7136, 0.2354, 0.6446, 0.5224, 0.632, 0.5318, 0.6298, 0.5046, 0.6428, 0.5016, 0.7158, 0.1992, 0.7216, 0.2225, 0.7136, 0.2354, 0.707, 0.2125, 0.6561, 0.5141, 0.6446, 0.5224, 0.6428, 0.5016, 0.6548, 0.4988, 0.7104, 0.176, 0.7158, 0.1992, 0.707, 0.2125, 0.7009, 0.1894, 0.6669, 0.5061, 0.6561, 0.5141, 0.6548, 0.4988, 0.6661, 0.4961, 0.7051, 0.1521, 0.7104, 0.176, 0.7009, 0.1894, 0.695, 0.1654, 0.7591, 0.5278, 0.7704, 0.5361, 0.77, 0.5414, 0.7582, 0.5386, 0.6877, 0.4907, 0.6769, 0.4883, 0.6773, 0.4833, 0.77, 0.5469, 0.7815, 0.5441, 0.7704, 0.5522, 0.7704, 0.5522, 0.7815, 0.5441, 0.7713, 0.5573, 0.6877, 0.4907, 0.6773, 0.4833, 0.6781, 0.4786, 0.6877, 0.4907, 0.6781, 0.4786, 0.6793, 0.4743, 0.7713, 0.5573, 0.7815, 0.5441, 0.7726, 0.5618, 0.6877, 0.4907, 0.6793, 0.4743, 0.6808, 0.4707, 0.7726, 0.5618, 0.7815, 0.5441, 0.7742, 0.5656, 0.7742, 0.5656, 0.7815, 0.5441, 0.7761, 0.5687, 0.6877, 0.4907, 0.6808, 0.4707, 0.6825, 0.4679, 0.6877, 0.4907, 0.6825, 0.4679, 0.6845, 0.4659, 0.7761, 0.5687, 0.7815, 0.5441, 0.7781, 0.5707, 0.6877, 0.4907, 0.6845, 0.4659, 0.6865, 0.4649, 0.7781, 0.5707, 0.7815, 0.5441, 0.7804, 0.5718, 0.7804, 0.5718, 0.7815, 0.5441, 0.7826, 0.5718, 0.6877, 0.4907, 0.6865, 0.4649, 0.6886, 0.4648, 0.6877, 0.4907, 0.6886, 0.4648, 0.6907, 0.4658, 0.7826, 0.5718, 0.7815, 0.5441, 0.7849, 0.5707, 0.7849, 0.5707, 0.7815, 0.5441, 0.7869, 0.5686, 0.6877, 0.4907, 0.6907, 0.4658, 0.6927, 0.4677, 0.7869, 0.5686, 0.7815, 0.5441, 0.7888, 0.5656, 0.6877, 0.4907, 0.6927, 0.4677, 0.6944, 0.4705, 0.6877, 0.4907, 0.6944, 0.4705, 0.696, 0.4741, 0.7888, 0.5656, 0.7815, 0.5441, 0.7904, 0.5617, 0.7904, 0.5617, 0.7815, 0.5441, 0.7917, 0.5572, 0.6877, 0.4907, 0.696, 0.4741, 0.6971, 0.4783, 0.7917, 0.5572, 0.7815, 0.5441, 0.7926, 0.5522, 0.6877, 0.4907, 0.6971, 0.4783, 0.698, 0.483, 0.6877, 0.4907, 0.698, 0.483, 0.6984, 0.488, 0.7926, 0.5522, 0.7815, 0.5441, 0.793, 0.5468, 0.793, 0.5468, 0.7815, 0.5441, 0.793, 0.5414, 0.6877, 0.4907, 0.6984, 0.488, 0.6984, 0.493, 0.793, 0.5414, 0.7815, 0.5441, 0.7926, 0.536, 0.6877, 0.4907, 0.6984, 0.493, 0.698, 0.498, 0.6877, 0.4907, 0.698, 0.498, 0.6972, 0.5028, 0.7926, 0.536, 0.7815, 0.5441, 0.7917, 0.531, 0.7917, 0.531, 0.7815, 0.5441, 0.7904, 0.5265, 0.6877, 0.4907, 0.6972, 0.5028, 0.696, 0.507, 0.7904, 0.5265, 0.7815, 0.5441, 0.7888, 0.5226, 0.6877, 0.4907, 0.696, 0.507, 0.6946, 0.5106, 0.6877, 0.4907, 0.6946, 0.5106, 0.6928, 0.5135, 0.7888, 0.5226, 0.7815, 0.5441, 0.7869, 0.5196, 0.7869, 0.5196, 0.7815, 0.5441, 0.7848, 0.5175, 0.6877, 0.4907, 0.6928, 0.5135, 0.6909, 0.5155, 0.6877, 0.4907, 0.6909, 0.5155, 0.6888, 0.5165, 0.7848, 0.5175, 0.7815, 0.5441, 0.7826, 0.5165, 0.6877, 0.4907, 0.6888, 0.5165, 0.6867, 0.5165, 0.7826, 0.5165, 0.7815, 0.5441, 0.7804, 0.5165, 0.7804, 0.5165, 0.7815, 0.5441, 0.7781, 0.5175, 0.6877, 0.4907, 0.6867, 0.5165, 0.6846, 0.5156, 0.6877, 0.4907, 0.6846, 0.5156, 0.6826, 0.5137, 0.7781, 0.5175, 0.7815, 0.5441, 0.776, 0.5196, 0.776, 0.5196, 0.7815, 0.5441, 0.7742, 0.5226, 0.6877, 0.4907, 0.6826, 0.5137, 0.6809, 0.5109, 0.7742, 0.5226, 0.7815, 0.5441, 0.7726, 0.5265, 0.6877, 0.4907, 0.6809, 0.5109, 0.6794, 0.5073, 0.6877, 0.4907, 0.6794, 0.5073, 0.6782, 0.5031, 0.7726, 0.5265, 0.7815, 0.5441, 0.7713, 0.531, 0.7713, 0.531, 0.7815, 0.5441, 0.7704, 0.5361, 0.6877, 0.4907, 0.6782, 0.5031, 0.6774, 0.4984, 0.6877, 0.4907, 0.6774, 0.4984, 0.6769, 0.4934, 0.7704, 0.5361, 0.7815, 0.5441, 0.77, 0.5414, 0.6548, 0.4988, 0.6428, 0.5016, 0.6428, 0.4803, 0.6548, 0.4832, 0.7009, 0.1894, 0.707, 0.2125, 0.6983, 0.2274, 0.6913, 0.2044, 0.77, 0.5414, 0.7815, 0.5441, 0.77, 0.5469, 0.6661, 0.4961, 0.6548, 0.4988, 0.6548, 0.4832, 0.666, 0.4859, 0.695, 0.1654, 0.7009, 0.1894, 0.6913, 0.2044, 0.6848, 0.1801, 0.7582, 0.5386, 0.77, 0.5414, 0.77, 0.5469, 0.7582, 0.5497, 0.6769, 0.4934, 0.6661, 0.4961, 0.666, 0.4859, 0.6769, 0.4883, 0.6893, 0.1399, 0.695, 0.1654, 0.6848, 0.1801, 0.6784, 0.1542, 0.7459, 0.5357, 0.7582, 0.5386, 0.7582, 0.5497, 0.7459, 0.5526, 0.6877, 0.4907, 0.6769, 0.4934, 0.6769, 0.4883, 0.6834, 0.1121, 0.6893, 0.1399, 0.6784, 0.1542, 0.6721, 0.1258, 0.7208, 0.2588, 0.729, 0.2838, 0.7231, 0.2963, 0.7139, 0.2725, 0.6771, 0.08059, 0.6834, 0.1121, 0.6721, 0.1258, 0.6655, 0.09402, 0.7136, 0.2354, 0.7208, 0.2588, 0.7139, 0.2725, 0.7057, 0.25, 0.6428, 0.5016, 0.6298, 0.5046, 0.6298, 0.4771, 0.6428, 0.4803, 0.707, 0.2125, 0.7136, 0.2354, 0.7057, 0.25, 0.6983, 0.2274, 0.7158, 0.8328, 0.6883, 0.8329, 0.6883, 0.7577, 0.7158, 0.7577, 0.7158, 0.7577, 0.7433, 0.7577, 0.7433, 0.8328, 0.7158, 0.8328, 0.7708, 0.8328, 0.7433, 0.8328, 0.7433, 0.7577, 0.7707, 0.7577, 0.7982, 0.8328, 0.7708, 0.8328, 0.7707, 0.7577, 0.7982, 0.7576, 0.2446, 0.3225, 0.2392, 0.2869, 0.3005, 0.2181, 0.3099, 0.2803, 0.8257, 0.8328, 0.7982, 0.8328, 0.7982, 0.7576, 0.8257, 0.7576, 0.2392, 0.2869, 0.2313, 0.2541, 0.2868, 0.1608, 0.3005, 0.2181, 0.8532, 0.8327, 0.8257, 0.8328, 0.8257, 0.7576, 0.8532, 0.7576, 0.2313, 0.2541, 0.2212, 0.2252, 0.2691, 0.11, 0.2868, 0.1608, 0.8807, 0.8327, 0.8532, 0.8327, 0.8532, 0.7576, 0.8807, 0.7576, 0.2212, 0.2252, 0.2092, 0.2008, 0.248, 0.06748, 0.2691, 0.11, 0.9082, 0.8327, 0.8807, 0.8327, 0.8807, 0.7576, 0.9082, 0.7576, 0.2092, 0.2008, 0.1956, 0.1819, 0.2242, 0.03437, 0.248, 0.06748, 0.9357, 0.8327, 0.9082, 0.8327, 0.9082, 0.7576, 0.9357, 0.7575, 0.1956, 0.1819, 0.1808, 0.169, 0.1983, 0.01172, 0.2242, 0.03437, 0.9632, 0.8327, 0.9357, 0.8327, 0.9357, 0.7575, 0.9632, 0.7575, 0.1808, 0.169, 0.1653, 0.1624, 0.1712, 0.000215, 0.1983, 0.01172, 0.5389, 0.03433, 0.5627, 0.06741, 0.5239, 0.2007, 0.5103, 0.1818, 0.5627, 0.06741, 0.5837, 0.1099, 0.536, 0.225, 0.5239, 0.2007, 0.5837, 0.1099, 0.6014, 0.1606, 0.546, 0.2539, 0.536, 0.225, 0.6014, 0.1606, 0.6152, 0.2179, 0.5539, 0.2867, 0.546, 0.2539, 0.6152, 0.2179, 0.6246, 0.2801, 0.5593, 0.3222, 0.5539, 0.2867, 0.6246, 0.2801, 0.6293, 0.3453, 0.562, 0.3594, 0.5593, 0.3222, 0.6293, 0.3453, 0.6293, 0.4114, 0.562, 0.3972, 0.562, 0.3594, 0.5539, 0.47, 0.5593, 0.4345, 0.6246, 0.4766, 0.6152, 0.5387, 0.4404, 0.8333, 0.4561, 0.8333, 0.4561, 0.9085, 0.4404, 0.9085, 0.4561, 0.8333, 0.4719, 0.8333, 0.4719, 0.9085, 0.4561, 0.9085, 0.4719, 0.8333, 0.4876, 0.8333, 0.4876, 0.9085, 0.4719, 0.9085, 0.4876, 0.8333, 0.5033, 0.8333, 0.5033, 0.9085, 0.4876, 0.9085, 0.5033, 0.8333, 0.519, 0.8333, 0.519, 0.9085, 0.5033, 0.9085, 0.519, 0.8333, 0.5348, 0.8333, 0.5348, 0.9085, 0.519, 0.9085, 0.5348, 0.8333, 0.5505, 0.8333, 0.5505, 0.9085, 0.5348, 0.9085, 0.3147, 0.4118, 0.3099, 0.477, 0.2446, 0.4348, 0.2473, 0.3976, 0.4958, 0.8329, 0.4683, 0.8329, 0.4683, 0.7577, 0.4958, 0.7577, 0.4958, 0.7577, 0.5233, 0.7577, 0.5233, 0.8329, 0.4958, 0.8329, 0.5508, 0.8329, 0.5233, 0.8329, 0.5233, 0.7577, 0.5508, 0.7577, 0.1808, 0.5883, 0.1956, 0.5754, 0.2242, 0.7229, 0.1983, 0.7456, 0.5783, 0.8329, 0.5508, 0.8329, 0.5508, 0.7577, 0.5783, 0.7577, 0.1956, 0.5754, 0.2092, 0.5565, 0.248, 0.6898, 0.2242, 0.7229, 0.6058, 0.8329, 0.5783, 0.8329, 0.5783, 0.7577, 0.6058, 0.7577, 0.2092, 0.5565, 0.2212, 0.5321, 0.2691, 0.6473, 0.248, 0.6898, 0.6333, 0.8329, 0.6058, 0.8329, 0.6058, 0.7577, 0.6333, 0.7577, 0.2212, 0.5321, 0.2313, 0.5032, 0.2867, 0.5965, 0.2691, 0.6473, 0.6608, 0.8329, 0.6333, 0.8329, 0.6333, 0.7577, 0.6608, 0.7577, 0.2313, 0.5032, 0.2392, 0.4704, 0.3005, 0.5392, 0.2867, 0.5965, 0.6883, 0.8329, 0.6608, 0.8329, 0.6608, 0.7577, 0.6883, 0.7577, 0.343, 0.1606, 0.3607, 0.1099, 0.4085, 0.225, 0.3984, 0.2539, 0.3607, 0.1099, 0.3818, 0.06741, 0.4205, 0.2007, 0.4085, 0.225, 0.3818, 0.06741, 0.4056, 0.03433, 0.4341, 0.1818, 0.4205, 0.2007, 0.4056, 0.03433, 0.4314, 0.0117, 0.4489, 0.1688, 0.4341, 0.1818, 0.4314, 0.0117, 0.4585, 0.0002105, 0.4644, 0.1623, 0.4489, 0.1688, 0.4585, 0.0002105, 0.486, 0.0002115, 0.4801, 0.1623, 0.4644, 0.1623, 0.2989, 0.8334, 0.3146, 0.8334, 0.3146, 0.9086, 0.2989, 0.9086, 0.3146, 0.8334, 0.3303, 0.8334, 0.3303, 0.9086, 0.3146, 0.9086, 0.3303, 0.8334, 0.3461, 0.8333, 0.3461, 0.9086, 0.3303, 0.9086, 0.3461, 0.8333, 0.3618, 0.8333, 0.3618, 0.9086, 0.3461, 0.9086, 0.3618, 0.8333, 0.3775, 0.8333, 0.3775, 0.9086, 0.3618, 0.9086, 0.4956, 0.1688, 0.4801, 0.1623, 0.486, 0.0002115, 0.513, 0.0117, 0.5103, 0.1818, 0.4956, 0.1688, 0.513, 0.0117, 0.5389, 0.03433, 0.1931, 0.8329, 0.1655, 0.8329, 0.1655, 0.7576, 0.1931, 0.7576, 0.1931, 0.7576, 0.2206, 0.7576, 0.2206, 0.8329, 0.1931, 0.8329, 0.2481, 0.8329, 0.2206, 0.8329, 0.2206, 0.7576, 0.2481, 0.7576, 0.2757, 0.8329, 0.2481, 0.8329, 0.2481, 0.7576, 0.2757, 0.7576, 0.0676, 0.3976, 0.07033, 0.4348, 0.004988, 0.477, 0.0002105, 0.4118, 0.3032, 0.8329, 0.2757, 0.8329, 0.2757, 0.7576, 0.3032, 0.7576, 0.07033, 0.4348, 0.07571, 0.4704, 0.0144, 0.5392, 0.004988, 0.477, 0.3307, 0.8329, 0.3032, 0.8329, 0.3032, 0.7576, 0.3307, 0.7576, 0.07571, 0.4704, 0.08357, 0.5032, 0.02815, 0.5965, 0.0144, 0.5392, 0.3583, 0.8329, 0.3307, 0.8329, 0.3307, 0.7576, 0.3583, 0.7576, 0.08357, 0.5032, 0.09367, 0.5321, 0.04584, 0.6473, 0.02815, 0.5965, 0.3858, 0.8329, 0.3583, 0.8329, 0.3583, 0.7576, 0.3858, 0.7577, 0.09367, 0.5321, 0.1057, 0.5565, 0.06692, 0.6898, 0.04584, 0.6473, 0.4314, 0.745, 0.4056, 0.7224, 0.4341, 0.5749, 0.4489, 0.5878, 0.4056, 0.7224, 0.3818, 0.6893, 0.4205, 0.556, 0.4341, 0.5749, 0.3818, 0.6893, 0.3607, 0.6467, 0.4085, 0.5317, 0.4205, 0.556, 0.3607, 0.6467, 0.343, 0.5961, 0.3984, 0.5027, 0.4085, 0.5317, 0.343, 0.5961, 0.3293, 0.5388, 0.3906, 0.47, 0.3984, 0.5027, 0.3293, 0.5388, 0.3199, 0.4766, 0.3852, 0.4345, 0.3906, 0.47, 0.1417, 0.8335, 0.1574, 0.8334, 0.1574, 0.9086, 0.1417, 0.9087, 0.1574, 0.8334, 0.1731, 0.8334, 0.1731, 0.9086, 0.1574, 0.9086, 0.1731, 0.8334, 0.1888, 0.8334, 0.1888, 0.9086, 0.1731, 0.9086, 0.1888, 0.8334, 0.2046, 0.8334, 0.2046, 0.9086, 0.1888, 0.9086, 0.2046, 0.8334, 0.2203, 0.8334, 0.2203, 0.9086, 0.2046, 0.9086, 0.1983, 0.7456, 0.1712, 0.7571, 0.1653, 0.5949, 0.1808, 0.5883, 0.4408, 0.8329, 0.4133, 0.8329, 0.4133, 0.7577, 0.4408, 0.7577, 0.1193, 0.5754, 0.1341, 0.5883, 0.1166, 0.7456, 0.09074, 0.7229, 0.4683, 0.8329, 0.4408, 0.8329, 0.4408, 0.7577, 0.4683, 0.7577, 0.1341, 0.5883, 0.1496, 0.5949, 0.1437, 0.7571, 0.1166, 0.7456, 0.1712, 0.7571, 0.1437, 0.7571, 0.1496, 0.5949, 0.1653, 0.5949, 0.3151, 0.4114, 0.3151, 0.3453, 0.3824, 0.3594, 0.3824, 0.3972, 0.3151, 0.3453, 0.3199, 0.2801, 0.3852, 0.3222, 0.3824, 0.3594, 0.3199, 0.2801, 0.3209, 0.2442, 0.343, 0.1606, 0.3984, 0.2539, 0.3905, 0.2867, 0.3852, 0.3222, 0.236, 0.8334, 0.2517, 0.8334, 0.2517, 0.9086, 0.236, 0.9086, 0.2517, 0.8334, 0.2675, 0.8334, 0.2675, 0.9086, 0.2517, 0.9086, 0.2675, 0.8334, 0.2832, 0.8334, 0.2832, 0.9086, 0.2675, 0.9086, 0.3099, 0.477, 0.3005, 0.5392, 0.2392, 0.4704, 0.2446, 0.4348, 0.3199, 0.4766, 0.3151, 0.4114, 0.3824, 0.3972, 0.3852, 0.4345, 0.3858, 0.7577, 0.4133, 0.7577, 0.4133, 0.8329, 0.3858, 0.8329, 0.1104, 0.8329, 0.08286, 0.8329, 0.08286, 0.7576, 0.1104, 0.7576, 0.1057, 0.2008, 0.09367, 0.2252, 0.04584, 0.1101, 0.06692, 0.06749, 0.138, 0.8329, 0.1104, 0.8329, 0.1104, 0.7576, 0.138, 0.7576, 0.09367, 0.2252, 0.08357, 0.2542, 0.02815, 0.1608, 0.04584, 0.1101, 0.1655, 0.8329, 0.138, 0.8329, 0.138, 0.7576, 0.1655, 0.7576, 0.08357, 0.2542, 0.0757, 0.2869, 0.0144, 0.2181, 0.02815, 0.1608, 0.004988, 0.2803, 0.0144, 0.2181, 0.0757, 0.2869, 0.07033, 0.3225, 0.02776, 0.8329, 0.0002109, 0.8329, 0.0002105, 0.7576, 0.02776, 0.7576, 0.02776, 0.7576, 0.05531, 0.7576, 0.05531, 0.8329, 0.02776, 0.8329, 0.08286, 0.8329, 0.05531, 0.8329, 0.05531, 0.7576, 0.08286, 0.7576, 0.1193, 0.1819, 0.1057, 0.2008, 0.06692, 0.06749, 0.09074, 0.03438, 0.5627, 0.6893, 0.5389, 0.7224, 0.5103, 0.5749, 0.5239, 0.556, 0.5389, 0.7224, 0.5131, 0.745, 0.4956, 0.5878, 0.5103, 0.5749, 0.5131, 0.745, 0.486, 0.7565, 0.4801, 0.5944, 0.4956, 0.5878, 0.4644, 0.5944, 0.4801, 0.5944, 0.486, 0.7565, 0.4585, 0.7565, 0.4585, 0.7565, 0.4314, 0.745, 0.4489, 0.5878, 0.4644, 0.5944, 0.6014, 0.5961, 0.5838, 0.6467, 0.536, 0.5317, 0.5461, 0.5027, 0.5838, 0.6467, 0.5627, 0.6893, 0.5239, 0.556, 0.536, 0.5317, 0.04737, 0.8335, 0.06309, 0.8335, 0.06309, 0.9087, 0.04738, 0.9087, 0.06309, 0.8335, 0.0788, 0.8335, 0.07881, 0.9087, 0.06309, 0.9087, 0.0788, 0.8335, 0.09452, 0.8335, 0.09453, 0.9087, 0.07881, 0.9087, 0.09452, 0.8335, 0.1102, 0.8335, 0.1103, 0.9087, 0.09453, 0.9087, 0.03165, 0.8335, 0.04737, 0.8335, 0.04738, 0.9087, 0.03166, 0.9087, 0.5461, 0.5027, 0.5539, 0.47, 0.6152, 0.5388, 0.6014, 0.5961, 0.5593, 0.4345, 0.562, 0.3972, 0.6293, 0.4114, 0.6246, 0.4766, 0.9907, 0.7575, 0.9907, 0.8326, 0.9632, 0.8327, 0.9632, 0.7575, 0.0002105, 0.3456, 0.004988, 0.2803, 0.07033, 0.3225, 0.0676, 0.3597, 0.0676, 0.3597, 0.0676, 0.3976, 0.0002105, 0.4118, 0.0002105, 0.3456, 0.2473, 0.3976, 0.2473, 0.3597, 0.3147, 0.3456, 0.3147, 0.4118, 0.3099, 0.2803, 0.3147, 0.3456, 0.2473, 0.3597, 0.2446, 0.3225, 0.09074, 0.7229, 0.06692, 0.6898, 0.1057, 0.5565, 0.1193, 0.5754, 0.1496, 0.1624, 0.1437, 0.0002105, 0.1712, 0.000215, 0.1653, 0.1624, 0.1496, 0.1624, 0.1341, 0.169, 0.1166, 0.01174, 0.1437, 0.0002404, 0.09074, 0.03438, 0.1166, 0.01174, 0.1341, 0.169, 0.1193, 0.1819, 0.5662, 0.8333, 0.5662, 0.9085, 0.5505, 0.9085, 0.5505, 0.8333, 0.01594, 0.9087, 0.0002204, 0.9088, 0.0002105, 0.8336, 0.01593, 0.8336, 0.03166, 0.9087, 0.01594, 0.9087, 0.01593, 0.8336, 0.03165, 0.8335, 0.126, 0.9087, 0.1103, 0.9087, 0.1102, 0.8335, 0.126, 0.8335, 0.1417, 0.9087, 0.126, 0.9087, 0.126, 0.8335, 0.1417, 0.8335, 0.236, 0.9086, 0.2203, 0.9086, 0.2203, 0.8334, 0.236, 0.8334, 0.2989, 0.9086, 0.2832, 0.9086, 0.2832, 0.8334, 0.2989, 0.8334, 0.3932, 0.9086, 0.3775, 0.9086, 0.3775, 0.8333, 0.3932, 0.8333, 0.409, 0.9085, 0.3932, 0.9086, 0.3932, 0.8333, 0.409, 0.8333, 0.4247, 0.9085, 0.409, 0.9085, 0.409, 0.8333, 0.4247, 0.8333, 0.4404, 0.9085, 0.4247, 0.9085, 0.4247, 0.8333, 0.4404, 0.8333])
me_cube.materials.append(mat_material)
me_cube.use_remesh_preserve_volume = False
me_cube.use_remesh_preserve_attributes = False
me_cube.use_mirror_vertex_groups = False
me_cube.update()

# ---- objects
ob_cube = bpy.data.objects.new('Cube', me_cube)
ob_lamp = bpy.data.objects.new('Lamp', light_lamp)
ob_camera = bpy.data.objects.new('Camera', cam_camera)

# ---- transforms, parenting, visibility, modifiers, constraints
ob_cube.location = (0.0, 0.0, 0.0)
ob_cube.lock_rotations_4d = False
ob_cube.empty_display_type = 'ARROWS'
ob_cube.lineart.crease_threshold = 0.0
ob_lamp.location = (4.076, 1.005, 5.904)
ob_lamp.rotation_euler = (0.6503, 0.05522, 1.866)
ob_lamp.lock_rotations_4d = False
ob_lamp.empty_display_type = 'ARROWS'
ob_lamp.color = (0.0, 0.0, 0.0, 0.0)
ob_lamp.lineart.crease_threshold = 0.0
ob_camera.location = (7.481, -6.508, 5.344)
ob_camera.rotation_euler = (1.109, 0.01082, 0.8149)
ob_camera.lock_rotations_4d = False
ob_camera.empty_display_type = 'ARROWS'
ob_camera.color = (0.0, 0.0, 0.0, 0.0)
ob_camera.display_type = 'WIRE'
ob_camera.lineart.crease_threshold = 0.0

# ---- collection membership
col_collection_1.objects.link(ob_cube)
col_collection_1.objects.link(ob_lamp)
col_collection_1.objects.link(ob_camera)

# ---- scene / render settings (as saved in the file)
scene.camera = ob_camera
scene.frame_start = 1; scene.frame_end = 250; scene.frame_set(6)
scene.render.engine = 'BLENDER_EEVEE_NEXT'
scene.render.image_settings.color_mode = 'RGB'
scene.render.image_settings.compression = 90
scene.render.resolution_percentage = 50
scene.render.dither_intensity = 0.0
scene.render.bake_margin = 2
scene.render.bake_bias = 0.0
scene.cycles.use_denoising = False
scene.cycles.samples = 10
scene.cycles.sampling_pattern = 'TABULATED_SOBOL'
scene.cycles.light_sampling_threshold = 0.0
scene.cycles.use_adaptive_sampling = False
scene.cycles.use_light_tree = False
scene.cycles.blur_glossy = 0.0
scene.cycles.volume_bounces = 1
scene.cycles.pixel_filter_type = 'GAUSSIAN'
scene.cycles.sample_clamp_indirect = 0.0
scene.view_settings.view_transform = 'Standard'
bpy.context.view_layer.update()

